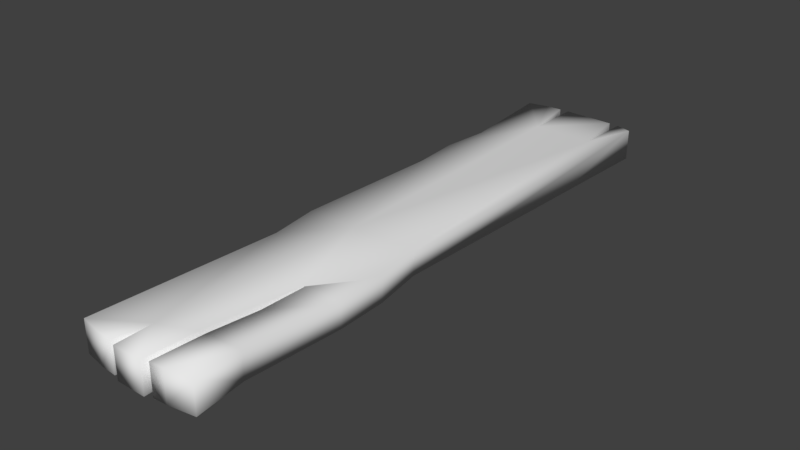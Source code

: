 # Source: Plank_2.blend  (saved by Blender 2.79.0; exported with 4.5.12 LTS)
import bpy
from mathutils import Matrix  # noqa: F401  (used for matrix-valued properties, if any)

bpy.ops.wm.read_factory_settings(use_empty=True)
scene = bpy.context.scene
scene.name = 'Scene'

# ---- collections
col_collection_1 = bpy.data.collections.new('Collection 1'); scene.collection.children.link(col_collection_1)

# ---- world
world_world = bpy.data.worlds.new('World'); scene.world = world_world
world_world.color = (0.05088, 0.05088, 0.05088)
world_world.use_sun_shadow = False
world_world.sun_shadow_jitter_overblur = 0.0
world_world.cycles.sampling_method = 'MANUAL'

# ---- meshes
me_cube_000 = bpy.data.meshes.new('Cube.000')
me_cube_000.from_pydata([(-0.2195, -0.05585, -1.052), (0.2041, -0.05732, 1.053), (-0.1458, -0.05615, -1.067), (-0.1453, 0.05708, -1.067), (-0.06866, 0.04886, -0.8865), (-0.081, -0.05059, 0.9437), (-0.2046, -0.04146, -0.7066), (-0.2392, -0.04045, 0.1748), (-0.2143, -0.04145, 0.3559), (-0.214, 0.04282, 0.3559), (-0.2388, 0.04191, 0.1748), (-0.2138, 0.04264, -0.3631), (-0.2246, 0.04317, -0.538), (-0.2043, 0.04353, -0.7067), (0.2212, -0.0436, 0.537), (0.2171, -0.0431, 0.356), (0.2174, 0.04117, 0.356), (0.2215, 0.04174, 0.5369), (-0.0548, -0.05651, -1.072), (-0.07068, 0.05699, 1.083), (-0.09814, -0.05615, 1.072), (0.05901, 0.05648, 1.071), (0.07715, -0.04298, 0.5369), (0.08275, -0.04302, 0.5369), (0.0808, 0.04403, 0.7066), (0.06134, 0.04873, 0.8849), (0.03912, -0.04876, 0.8881), (-0.2192, 0.0007668, -1.052), (0.2242, -0.0009378, -1.052), (0.1093, -0.0003297, 1.068), (-0.08081, 0.0003616, 0.9437), (-0.1553, 0.0006874, 1.068), (-0.1455, 0.0004664, -1.067), (0.168, -0.0007373, -1.066), (-0.08882, 0.0002442, -1.071), (0.07731, -0.0003739, 0.5369), (0.1883, -0.0009144, 0.175), (0.2172, -0.0009678, 0.356), (0.2213, -0.0009275, 0.537), (0.1904, -0.0007011, 0.8782), (-0.2141, 0.0006888, 0.3559), (-0.239, 0.0007273, 0.1748), (-0.214, 0.0009698, -0.363), (-0.2247, 0.001071, -0.538), (-0.2044, 0.001034, -0.7066), (-0.09792, 0.0004682, 1.072), (-0.07089, 0.0003676, 1.083), (0.05879, -0.0001346, 1.071), (-0.05458, 0.0001111, -1.072), (0.08063, -0.0003328, 0.7067), (0.06115, -0.0002026, 0.8849), (0.03931, -0.000117, 0.8881), (0.08382, 0.04067, 0.175), (-0.07288, 0.04127, 0.1749), (0.212, 0.05036, -0.6288), (0.2118, -0.0009298, -0.6288), (-0.06992, 0.0466, -0.5701), (0.1341, 0.04605, -0.6128), (-0.0747, 0.04363, 0.3558), (-0.2194, -0.02754, -1.052), (0.2241, -0.02925, -1.052), (0.2042, -0.02901, 1.053), (0.1092, -0.02864, 1.068), (0.07112, -0.02147, 0.356), (-0.1554, -0.02762, 1.068), (-0.1456, -0.02784, -1.067), (-0.06894, -0.0239, -0.8865), (0.1679, -0.02905, -1.065), (-0.08893, -0.02806, -1.071), (0.07723, -0.02168, 0.5369), (0.1882, -0.0215, 0.175), (0.2171, -0.02204, 0.356), (0.2212, -0.02226, 0.537), (0.1903, -0.02535, 0.8782), (-0.2142, -0.02038, 0.3559), (-0.2391, -0.01986, 0.1748), (-0.214, -0.01987, -0.363), (-0.2248, -0.01998, -0.538), (-0.2045, -0.02021, -0.7066), (-0.09803, -0.02784, 1.072), (0.05868, -0.02844, 1.071), (-0.05469, -0.0282, -1.072), (0.06105, -0.02467, 0.8849), (0.03921, -0.02444, 0.8881), (-0.2354, -0.02732, 1.053), (0.08054, -0.02251, 0.7067), (0.2117, -0.02658, -0.6288), (0.08071, 0.02185, 0.7066), (-0.2191, 0.02908, -1.052), (0.2045, 0.02761, 1.053), (0.1094, 0.02798, 1.068), (0.07128, 0.02066, 0.356), (-0.08071, 0.02584, 0.9437), (-0.1552, 0.029, 1.068), (-0.1454, 0.02878, -1.067), (-0.06876, 0.02461, -0.8865), (0.1509, 0.02369, -0.8776), (0.1681, 0.02757, -1.066), (0.1322, 0.02771, -1.069), (0.07739, 0.02093, 0.5369), (0.1883, 0.01967, 0.175), (0.2173, 0.0201, 0.356), (0.2214, 0.02041, 0.537), (0.1905, 0.02395, 0.8782), (-0.2141, 0.02176, 0.3559), (-0.2389, 0.02132, 0.1748), (-0.2139, 0.02181, -0.3631), (-0.2247, 0.02212, -0.538), (-0.2044, 0.02228, -0.7066), (-0.09781, 0.02878, 1.072), (-0.07079, 0.02868, 1.083), (0.06124, 0.02426, 0.8849), (0.0394, 0.0242, 0.8881), (0.2119, 0.02472, -0.6288), (-0.2352, 0.0293, 1.053), (-0.2351, 0.05761, 1.053), (0.1682, 0.05588, -1.066), (0.2244, 0.05568, -1.052), (0.224, -0.05756, -1.052), (0.1906, 0.0486, 0.8782), (0.2046, 0.05592, 1.053), (0.1091, -0.05695, 1.069), (-0.1551, 0.05731, 1.068), (0.1678, -0.05736, -1.065), (0.1506, -0.04882, -0.8776), (-0.06904, -0.04815, -0.8865), (-0.08903, -0.05637, -1.071), (-0.219, 0.05738, -1.052), (-0.0886, 0.05686, -1.071), (0.1323, 0.05602, -1.069), (0.151, 0.04786, -0.8777), (-0.2355, -0.05563, 1.053), (-0.1556, -0.05593, 1.068), (-0.07111, -0.05625, 1.083), (0.05857, -0.05675, 1.071), (0.1096, 0.05629, 1.068), (-0.08061, 0.05131, 0.9437), (-0.0977, 0.05709, 1.072), (0.07104, -0.04254, 0.356), (-0.0809, -0.02511, 0.9437), (0.1507, -0.02465, -0.8776), (-0.2249, -0.04103, -0.538), (-0.2141, -0.0407, -0.363), (0.1902, -0.05001, 0.8782), (0.1881, -0.04209, 0.175), (0.2116, -0.05222, -0.6288), (0.1884, 0.04026, 0.175), (0.132, -0.02891, -1.069), (0.1319, -0.05722, -1.069), (-0.05436, 0.05673, -1.072), (0.03641, 0.05657, 1.083), (-0.071, -0.02794, 1.083), (0.03597, -0.05666, 1.083), (0.03608, -0.02835, 1.083), (0.06096, -0.04913, 0.8849), (0.08046, -0.04469, 0.7067), (0.08308, 0.04223, 0.5369), (0.03949, 0.04852, 0.8881), (0.07747, 0.04223, 0.5369), (0.07136, 0.04173, 0.356), (-0.2353, 0.0009899, 1.053), (0.2243, 0.02737, -1.052), (0.2044, -0.0006995, 1.053), (0.0712, -0.0004069, 0.356), (-0.06885, 0.0003539, -0.8865), (0.1508, -0.0004823, -0.8776), (0.1321, -0.0006024, -1.069), (-0.08871, 0.02855, -1.071), (0.0363, 0.02827, 1.083), (0.03619, -4.391e-05, 1.083), (0.0589, 0.02817, 1.071), (-0.05447, 0.02842, -1.072)], [], [(81, 147, 148, 18), (84, 74, 8, 131), (75, 76, 142, 7), (108, 13, 127, 88), (168, 150, 19, 110), (157, 158, 159, 58, 136, 19, 150), (87, 24, 156, 159, 91), (83, 26, 22, 69), (97, 116, 117, 161), (103, 119, 120, 89), (93, 122, 115, 114), (112, 157, 150, 168), (89, 120, 135, 90), (170, 21, 25, 111), (109, 137, 122, 93), (88, 127, 3, 94), (167, 128, 4, 95), (98, 129, 130, 96), (111, 25, 24, 87), (72, 73, 143, 14), (86, 70, 144, 145), (100, 146, 16, 101), (101, 16, 17, 102), (104, 9, 10, 105), (106, 11, 12, 107), (107, 12, 13, 108), (92, 136, 137, 109), (110, 19, 136, 92), (91, 159, 158, 99), (90, 135, 21, 170), (96, 130, 116, 97), (22, 26, 152, 133, 5, 20, 132, 131, 8, 7, 142, 141, 6, 0, 2, 126, 125, 18, 148, 124, 123, 118, 145, 144, 15, 14, 143, 1, 121, 134, 154, 155, 23, 138), (94, 3, 128, 167), (95, 4, 149, 171), (66, 164, 48, 81), (65, 32, 34, 68), (140, 165, 33, 67), (62, 29, 47, 80), (63, 163, 35, 69), (151, 46, 30, 139), (139, 30, 45, 79), (77, 43, 44, 78), (76, 42, 43, 77), (74, 40, 41, 75), (71, 37, 38, 72), (70, 36, 37, 71), (113, 100, 36, 55), (102, 103, 39, 38), (82, 50, 49, 85), (147, 166, 165, 140), (68, 34, 164, 66), (59, 27, 32, 65), (79, 45, 31, 64), (80, 47, 50, 82), (61, 162, 29, 62), (83, 51, 169, 153), (64, 31, 160, 84), (73, 39, 162, 61), (67, 33, 28, 60), (112, 51, 35, 99), (85, 49, 163, 63), (153, 169, 46, 151), (78, 44, 27, 59), (105, 106, 42, 41), (114, 104, 40, 160), (171, 98, 166, 48), (161, 113, 55, 28), (10, 53, 56, 12, 11), (52, 159, 16, 146), (130, 57, 54, 117, 116), (136, 58, 9, 115, 122, 137), (4, 56, 57, 130, 129, 149), (60, 86, 145, 118), (12, 56, 4, 128, 3, 127, 13), (57, 56, 53, 52), (54, 57, 52, 146), (58, 159, 52, 53), (9, 58, 53, 10), (16, 159, 156, 24, 25, 21, 135, 120, 119, 17), (28, 55, 86, 60), (6, 78, 59, 0), (152, 153, 151, 133), (155, 85, 63, 138, 23), (123, 67, 60, 118), (143, 73, 61, 1), (132, 64, 84, 131), (26, 83, 153, 152), (1, 61, 62, 121), (134, 80, 82, 154), (20, 79, 64, 132), (0, 59, 65, 2), (126, 68, 66, 125), (148, 147, 140, 124), (154, 82, 85, 155), (144, 70, 71, 15), (15, 71, 72, 14), (8, 74, 75, 7), (142, 76, 77, 141), (141, 77, 78, 6), (5, 139, 79, 20), (133, 151, 139, 5), (138, 63, 69, 22), (121, 62, 80, 134), (124, 140, 67, 123), (2, 65, 68, 126), (125, 66, 81, 18), (55, 36, 70, 86), (38, 39, 73, 72), (51, 83, 69, 35), (41, 42, 76, 75), (160, 40, 74, 84), (48, 166, 147, 81), (117, 54, 113, 161), (149, 129, 98, 171), (115, 9, 104, 114), (10, 11, 106, 105), (157, 112, 99, 158), (17, 119, 103, 102), (54, 146, 100, 113), (164, 95, 171, 48), (32, 94, 167, 34), (165, 96, 97, 33), (29, 90, 170, 47), (163, 91, 99, 35), (46, 110, 92, 30), (30, 92, 109, 45), (43, 107, 108, 44), (42, 106, 107, 43), (40, 104, 105, 41), (37, 101, 102, 38), (36, 100, 101, 37), (50, 111, 87, 49), (166, 98, 96, 165), (34, 167, 95, 164), (27, 88, 94, 32), (45, 109, 93, 31), (47, 170, 111, 50), (162, 89, 90, 29), (51, 112, 168, 169), (31, 93, 114, 160), (39, 103, 89, 162), (33, 97, 161, 28), (49, 87, 91, 163), (169, 168, 110, 46), (44, 108, 88, 27)])
me_cube_000.polygons.foreach_set('use_smooth', [True] * 145)
_uv = me_cube_000.uv_layers.new(name='UVMap')
_uv.uv.foreach_set('vector', [0.7907, 0.5133, 0.7907, 0.5999, 0.7717, 0.5999, 0.7717, 0.5133, 0.6766, 0.9766, 0.6719, 0.6532, 0.686, 0.6532, 0.6956, 0.9766, 0.6716, 0.5693, 0.6715, 0.3196, 0.6855, 0.3196, 0.6854, 0.5693, 0.6431, 0.1601, 0.6288, 0.1601, 0.6195, 0.0, 0.6386, 3.368e-06, 0.9239, 0.197, 0.9239, 0.1839, 0.9959, 0.1839, 0.9959, 0.197, 0.1879, 0.09054, 0.213, 0.2535, 0.2087, 0.3375, 0.1105, 0.3374, 0.1073, 0.06464, 0.1142, 0.00012, 0.1861, 0.0, 0.871, 0.1626, 0.856, 0.1626, 0.8572, 0.08388, 0.8575, 5.73e-07, 0.8717, 4.21e-07, 0.7934, 0.2468, 0.7771, 0.2468, 0.7811, 0.08397, 0.7955, 0.08397, 0.9239, 0.3535, 0.9239, 0.3404, 0.9616, 0.3404, 0.9616, 0.3535, 0.7171, 0.08108, 0.7006, 0.08109, 0.6956, 1.183e-05, 0.7147, 8.934e-06, 0.9429, 0.03716, 0.9239, 0.03716, 0.9239, 1.169e-08, 0.9429, 0.0, 0.8261, 0.2468, 0.8425, 0.2468, 0.8478, 0.3373, 0.8288, 0.3373, 0.8288, 0.5999, 0.8478, 0.5999, 0.8478, 0.6439, 0.8288, 0.6439, 0.8668, 0.3319, 0.8478, 0.3319, 0.853, 0.2454, 0.8694, 0.2454, 0.9429, 0.06381, 0.9239, 0.06381, 0.9239, 0.03716, 0.9429, 0.03716, 0.9429, 0.1244, 0.9239, 0.1244, 0.9239, 0.09014, 0.9429, 0.09014, 0.8668, 0.426, 0.8478, 0.426, 0.8532, 0.3404, 0.8695, 0.3404, 0.7907, 0.426, 0.7717, 0.426, 0.7772, 0.3373, 0.7934, 0.3373, 0.8694, 0.2454, 0.853, 0.2454, 0.856, 0.1626, 0.871, 0.1626, 0.7481, 0.2393, 0.7503, 0.08108, 0.7668, 0.08108, 0.7624, 0.2393, 0.751, 0.7802, 0.7477, 0.4074, 0.7615, 0.4074, 0.7682, 0.7802, 0.72, 0.4074, 0.7061, 0.4074, 0.7055, 0.3233, 0.7196, 0.3233, 0.7196, 0.3233, 0.7055, 0.3233, 0.7051, 0.2393, 0.7194, 0.2393, 0.6435, 0.6532, 0.6294, 0.6531, 0.6301, 0.5693, 0.6439, 0.5693, 0.6435, 0.3196, 0.6295, 0.3196, 0.6291, 0.2385, 0.6433, 0.2385, 0.6433, 0.2385, 0.6291, 0.2385, 0.6288, 0.1601, 0.6431, 0.1601, 0.9448, 0.1839, 0.9277, 0.1839, 0.9239, 0.1244, 0.9429, 0.1244, 0.8668, 0.5999, 0.8478, 0.5999, 0.8516, 0.5354, 0.8687, 0.5354, 0.8239, 0.0, 0.8381, 1.169e-08, 0.8384, 0.08397, 0.8241, 0.08397, 0.8288, 0.6439, 0.8478, 0.6439, 0.8478, 0.6674, 0.8288, 0.6674, 0.7934, 0.5133, 0.7772, 0.5133, 0.7717, 0.426, 0.7907, 0.426, 0.5228, 0.7465, 0.4977, 0.9095, 0.4959, 1.0, 0.4239, 0.9999, 0.4171, 0.9354, 0.4057, 0.9949, 0.3671, 0.9933, 0.3134, 0.9861, 0.3267, 0.6627, 0.3098, 0.5787, 0.3259, 0.3292, 0.3185, 0.248, 0.3319, 0.1697, 0.3216, 0.009514, 0.3711, 0.002299, 0.4092, 0.0005777, 0.4228, 0.08616, 0.4322, 0.0, 0.5577, 0.001444, 0.5704, 0.09009, 0.5818, 0.00291, 0.6195, 0.009196, 0.6117, 0.2055, 0.5969, 0.5785, 0.6166, 0.6624, 0.6195, 0.7464, 0.5992, 0.9047, 0.6088, 0.9858, 0.545, 0.9931, 0.511, 0.9944, 0.5124, 0.9079, 0.5252, 0.8252, 0.5265, 0.7465, 0.5184, 0.6625, 0.9429, 0.09014, 0.9239, 0.09014, 0.9239, 0.06382, 0.9429, 0.06382, 0.9022, 0.4271, 0.9185, 0.4271, 0.9239, 0.5133, 0.9049, 0.5133, 0.8696, 0.4271, 0.8859, 0.4271, 0.8859, 0.5133, 0.8668, 0.5133, 0.981, 0.09014, 0.962, 0.09014, 0.962, 0.06382, 0.981, 0.06382, 0.8259, 0.5133, 0.8097, 0.5133, 0.8098, 0.426, 0.8288, 0.426, 0.7907, 0.6439, 0.8098, 0.6439, 0.8098, 0.6674, 0.7907, 0.6674, 0.7956, 1.169e-08, 0.8098, 2.339e-08, 0.8098, 0.08397, 0.7955, 0.08397, 0.9049, 0.5999, 0.8859, 0.5999, 0.8859, 0.5354, 0.903, 0.5354, 0.9791, 0.1839, 0.9619, 0.1839, 0.9619, 0.1244, 0.981, 0.1244, 0.6716, 0.2385, 0.6574, 0.2385, 0.6574, 0.1601, 0.6717, 0.1601, 0.6715, 0.3196, 0.6575, 0.3196, 0.6574, 0.2385, 0.6716, 0.2385, 0.6719, 0.6532, 0.6577, 0.6532, 0.6577, 0.5693, 0.6716, 0.5693, 0.7479, 0.3233, 0.7338, 0.3233, 0.7338, 0.2393, 0.7481, 0.2393, 0.7477, 0.4074, 0.7338, 0.4074, 0.7338, 0.3233, 0.7479, 0.3233, 0.7165, 0.7802, 0.72, 0.4074, 0.7338, 0.4074, 0.7337, 0.7802, 0.7194, 0.2393, 0.7171, 0.08108, 0.7337, 0.08108, 0.7338, 0.2393, 0.9023, 0.2454, 0.8859, 0.2454, 0.8859, 0.1626, 0.9008, 0.1626, 0.8288, 0.426, 0.8098, 0.426, 0.8097, 0.3373, 0.8259, 0.3373, 0.9049, 0.426, 0.8859, 0.426, 0.8858, 0.3404, 0.9021, 0.3404, 0.981, 0.1244, 0.9619, 0.1244, 0.962, 0.09014, 0.981, 0.09014, 0.981, 0.06381, 0.9619, 0.06381, 0.962, 0.03716, 0.981, 0.03716, 0.9049, 0.3319, 0.8859, 0.3319, 0.8859, 0.2454, 0.9023, 0.2454, 0.7907, 0.5999, 0.8098, 0.5999, 0.8098, 0.6439, 0.7907, 0.6439, 0.7934, 0.2468, 0.8098, 0.2468, 0.8098, 0.3373, 0.7907, 0.3373, 0.981, 0.03716, 0.962, 0.03716, 0.962, 1.169e-08, 0.981, 1.169e-08, 0.7503, 0.08108, 0.7337, 0.08108, 0.7337, 5.941e-06, 0.7527, 2.947e-06, 0.9239, 0.3798, 0.9239, 0.3666, 0.9616, 0.3666, 0.9616, 0.3798, 0.8261, 0.2468, 0.8098, 0.2468, 0.8098, 0.08397, 0.8241, 0.08397, 0.9008, 0.1626, 0.8859, 0.1626, 0.8859, 2.924e-07, 0.9, 1.286e-07, 0.9239, 0.2233, 0.9239, 0.2101, 0.9959, 0.2101, 0.9959, 0.2233, 0.6717, 0.1601, 0.6574, 0.1601, 0.6576, 6.736e-06, 0.6766, 1.006e-05, 0.6439, 0.5693, 0.6435, 0.3196, 0.6575, 0.3196, 0.6577, 0.5693, 0.6386, 0.9766, 0.6435, 0.6532, 0.6577, 0.6532, 0.6576, 0.9766, 0.8288, 0.5133, 0.8288, 0.5999, 0.8098, 0.5999, 0.8098, 0.5133, 0.7147, 0.9765, 0.7165, 0.7802, 0.7337, 0.7802, 0.7337, 0.9764, 0.0, 0.4213, 0.1115, 0.4214, 0.1126, 0.767, 0.008692, 0.752, 0.01615, 0.6708, 0.2168, 0.4215, 0.2087, 0.3375, 0.3068, 0.3376, 0.2871, 0.4215, 0.2606, 0.9099, 0.2496, 0.787, 0.3019, 0.7945, 0.3098, 0.9908, 0.272, 0.9971, 0.1073, 0.06464, 0.1105, 0.3374, 0.01693, 0.3373, 0.003679, 0.01392, 0.05742, 0.006722, 0.096, 0.005054, 0.113, 0.9138, 0.1126, 0.767, 0.2496, 0.787, 0.2606, 0.9099, 0.2479, 0.9986, 0.1224, 1.0, 0.7527, 0.9764, 0.751, 0.7802, 0.7682, 0.7802, 0.7717, 0.9764, 0.008692, 0.752, 0.1126, 0.767, 0.113, 0.9138, 0.09943, 0.9994, 0.06132, 0.9977, 0.01182, 0.9905, 0.02212, 0.8303, 0.2496, 0.787, 0.1126, 0.767, 0.1115, 0.4214, 0.2168, 0.4215, 0.3019, 0.7945, 0.2496, 0.787, 0.2168, 0.4215, 0.2871, 0.4215, 0.1105, 0.3374, 0.2087, 0.3375, 0.2168, 0.4215, 0.1115, 0.4214, 0.01693, 0.3373, 0.1105, 0.3374, 0.1115, 0.4214, 0.0, 0.4213, 0.3068, 0.3376, 0.2087, 0.3375, 0.2168, 0.2535, 0.2155, 0.1748, 0.2026, 0.09206, 0.2013, 0.005637, 0.2353, 0.006915, 0.2991, 0.01424, 0.2895, 0.09526, 0.3098, 0.2536, 0.7337, 0.9764, 0.7337, 0.7802, 0.751, 0.7802, 0.7527, 0.9764, 0.6859, 0.1601, 0.6717, 0.1601, 0.6766, 1.006e-05, 0.6956, 1.347e-05, 0.9239, 0.2364, 0.9239, 0.2233, 0.9959, 0.2233, 0.9959, 0.2364, 0.9157, 0.1626, 0.9008, 0.1626, 0.9, 1.286e-07, 0.9142, 0.0, 0.9145, 0.08387, 0.9239, 0.3929, 0.9239, 0.3798, 0.9616, 0.3798, 0.9616, 0.3929, 0.7668, 0.08108, 0.7503, 0.08108, 0.7527, 2.947e-06, 0.7717, 0.0, 1.0, 0.03716, 0.981, 0.03716, 0.981, 1.169e-08, 1.0, 1.169e-08, 0.7771, 0.2468, 0.7934, 0.2468, 0.7907, 0.3373, 0.7717, 0.3373, 0.7717, 0.5999, 0.7907, 0.5999, 0.7907, 0.6439, 0.7717, 0.6439, 0.9239, 0.3319, 0.9049, 0.3319, 0.9023, 0.2454, 0.9187, 0.2454, 1.0, 0.06381, 0.981, 0.06381, 0.981, 0.03716, 1.0, 0.03716, 1.0, 0.1244, 0.981, 0.1244, 0.981, 0.09014, 1.0, 0.09014, 0.9239, 0.426, 0.9049, 0.426, 0.9021, 0.3404, 0.9184, 0.3404, 0.8478, 0.426, 0.8288, 0.426, 0.8259, 0.3373, 0.8422, 0.3373, 0.9187, 0.2454, 0.9023, 0.2454, 0.9008, 0.1626, 0.9157, 0.1626, 0.7615, 0.4074, 0.7477, 0.4074, 0.7479, 0.3233, 0.7621, 0.3233, 0.7621, 0.3233, 0.7479, 0.3233, 0.7481, 0.2393, 0.7624, 0.2393, 0.686, 0.6532, 0.6719, 0.6532, 0.6716, 0.5693, 0.6854, 0.5693, 0.6855, 0.3196, 0.6715, 0.3196, 0.6716, 0.2385, 0.6857, 0.2385, 0.6857, 0.2385, 0.6716, 0.2385, 0.6717, 0.1601, 0.6859, 0.1601, 0.9962, 0.1839, 0.9791, 0.1839, 0.981, 0.1244, 1.0, 0.1244, 0.9239, 0.5999, 0.9049, 0.5999, 0.903, 0.5354, 0.9201, 0.5354, 0.7815, 1.169e-08, 0.7956, 1.169e-08, 0.7955, 0.08397, 0.7811, 0.08397, 0.7717, 0.6439, 0.7907, 0.6439, 0.7907, 0.6674, 0.7717, 0.6674, 0.8422, 0.5133, 0.8259, 0.5133, 0.8288, 0.426, 0.8478, 0.426, 1.0, 0.09014, 0.981, 0.09014, 0.981, 0.06382, 1.0, 0.06381, 0.8534, 0.4271, 0.8696, 0.4271, 0.8668, 0.5133, 0.8478, 0.5133, 0.7337, 0.7802, 0.7338, 0.4074, 0.7477, 0.4074, 0.751, 0.7802, 0.7338, 0.2393, 0.7337, 0.08108, 0.7503, 0.08108, 0.7481, 0.2393, 0.8098, 0.2468, 0.7934, 0.2468, 0.7955, 0.08397, 0.8098, 0.08397, 0.6577, 0.5693, 0.6575, 0.3196, 0.6715, 0.3196, 0.6716, 0.5693, 0.6576, 0.9766, 0.6577, 0.6532, 0.6719, 0.6532, 0.6766, 0.9766, 0.8098, 0.5133, 0.8098, 0.5999, 0.7907, 0.5999, 0.7907, 0.5133, 0.6956, 0.9765, 0.6993, 0.7802, 0.7165, 0.7802, 0.7147, 0.9765, 0.8478, 0.5133, 0.8478, 0.5999, 0.8288, 0.5999, 0.8288, 0.5133, 0.6195, 0.9766, 0.6294, 0.6531, 0.6435, 0.6532, 0.6386, 0.9766, 0.6301, 0.5693, 0.6295, 0.3196, 0.6435, 0.3196, 0.6439, 0.5693, 0.8425, 0.2468, 0.8261, 0.2468, 0.8241, 0.08397, 0.8384, 0.08397, 0.7051, 0.2393, 0.7006, 0.08109, 0.7171, 0.08108, 0.7194, 0.2393, 0.6993, 0.7802, 0.7061, 0.4074, 0.72, 0.4074, 0.7165, 0.7802, 0.8859, 0.4271, 0.9022, 0.4271, 0.9049, 0.5133, 0.8859, 0.5133, 0.962, 0.09014, 0.9429, 0.09014, 0.9429, 0.06382, 0.962, 0.06382, 0.8097, 0.5133, 0.7934, 0.5133, 0.7907, 0.426, 0.8098, 0.426, 0.8098, 0.6439, 0.8288, 0.6439, 0.8288, 0.6674, 0.8098, 0.6674, 0.8098, 2.339e-08, 0.8239, 0.0, 0.8241, 0.08397, 0.8098, 0.08397, 0.8859, 0.5999, 0.8668, 0.5999, 0.8687, 0.5354, 0.8859, 0.5354, 0.9619, 0.1839, 0.9448, 0.1839, 0.9429, 0.1244, 0.9619, 0.1244, 0.6574, 0.2385, 0.6433, 0.2385, 0.6431, 0.1601, 0.6574, 0.1601, 0.6575, 0.3196, 0.6435, 0.3196, 0.6433, 0.2385, 0.6574, 0.2385, 0.6577, 0.6532, 0.6435, 0.6532, 0.6439, 0.5693, 0.6577, 0.5693, 0.7338, 0.3233, 0.7196, 0.3233, 0.7194, 0.2393, 0.7338, 0.2393, 0.7338, 0.4074, 0.72, 0.4074, 0.7196, 0.3233, 0.7338, 0.3233, 0.8859, 0.2454, 0.8694, 0.2454, 0.871, 0.1626, 0.8859, 0.1626, 0.8098, 0.426, 0.7907, 0.426, 0.7934, 0.3373, 0.8097, 0.3373, 0.8859, 0.426, 0.8668, 0.426, 0.8695, 0.3404, 0.8858, 0.3404, 0.9619, 0.1244, 0.9429, 0.1244, 0.9429, 0.09014, 0.962, 0.09014, 0.9619, 0.06381, 0.9429, 0.06381, 0.9429, 0.03716, 0.962, 0.03716, 0.8859, 0.3319, 0.8668, 0.3319, 0.8694, 0.2454, 0.8859, 0.2454, 0.8098, 0.5999, 0.8288, 0.5999, 0.8288, 0.6439, 0.8098, 0.6439, 0.8098, 0.2468, 0.8261, 0.2468, 0.8288, 0.3373, 0.8098, 0.3373, 0.962, 0.03716, 0.9429, 0.03716, 0.9429, 0.0, 0.962, 1.169e-08, 0.7337, 0.08108, 0.7171, 0.08108, 0.7147, 8.934e-06, 0.7337, 5.941e-06, 0.9239, 0.3666, 0.9239, 0.3535, 0.9616, 0.3535, 0.9616, 0.3666, 0.8859, 0.1626, 0.871, 0.1626, 0.8717, 4.21e-07, 0.8859, 2.924e-07, 0.9239, 0.2101, 0.9239, 0.197, 0.9959, 0.197, 0.9959, 0.2101, 0.6574, 0.1601, 0.6431, 0.1601, 0.6386, 3.368e-06, 0.6576, 6.736e-06])
_uv.active_render = True
_uv = me_cube_000.uv_layers.new(name='UVMap.001')
_uv.uv.foreach_set('vector', [0.0, 0.0, 0.0, 0.0, 0.0, 0.0, 0.0, 0.0, 0.0, 0.0, 0.0, 0.0, 0.0, 0.0, 0.0, 0.0, 0.0, 0.0, 0.0, 0.0, 0.0, 0.0, 0.0, 0.0, 0.0, 0.0, 0.0, 0.0, 0.0, 0.0, 0.0, 0.0, 0.0, 0.0, 0.0, 0.0, 0.0, 0.0, 0.0, 0.0, 0.0, 0.0, 0.0, 0.0, 0.0, 0.0, 0.0, 0.0, 0.0, 0.0, 0.0, 0.0, 0.0, 0.0, 0.0, 0.0, 0.0, 0.0, 0.0, 0.0, 0.0, 0.0, 0.0, 0.0, 0.0, 0.0, 0.0, 0.0, 0.0, 0.0, 0.0, 0.0, 0.0, 0.0, 0.0, 0.0, 0.0, 0.0, 0.0, 0.0, 0.0, 0.0, 0.0, 0.0, 0.0, 0.0, 0.0, 0.0, 0.0, 0.0, 0.0, 0.0, 0.0, 0.0, 0.0, 0.0, 0.0, 0.0, 0.0, 0.0, 0.0, 0.0, 0.0, 0.0, 0.0, 0.0, 0.0, 0.0, 0.0, 0.0, 0.0, 0.0, 0.0, 0.0, 0.0, 0.0, 0.0, 0.0, 0.0, 0.0, 0.0, 0.0, 0.0, 0.0, 0.0, 0.0, 0.0, 0.0, 0.0, 0.0, 0.0, 0.0, 0.0, 0.0, 0.0, 0.0, 0.0, 0.0, 0.0, 0.0, 0.0, 0.0, 0.0, 0.0, 0.0, 0.0, 0.0, 0.0, 0.0, 0.0, 0.0, 0.0, 0.0, 0.0, 0.0, 0.0, 0.0, 0.0, 0.0, 0.0, 0.0, 0.0, 0.0, 0.0, 0.0, 0.0, 0.0, 0.0, 0.0, 0.0, 0.0, 0.0, 0.0, 0.0, 0.0, 0.0, 0.0, 0.0, 0.0, 0.0, 0.0, 0.0, 0.0, 0.0, 0.0, 0.0, 0.0, 0.0, 0.0, 0.0, 0.0, 0.0, 0.0, 0.0, 0.0, 0.0, 0.0, 0.0, 0.0, 0.0, 0.0, 0.0, 0.0, 0.0, 0.0, 0.0, 0.0, 0.0, 0.0, 0.0, 0.0, 0.0, 0.0, 0.0, 0.0, 0.0, 0.0, 0.0, 0.0, 0.0, 0.0, 0.0, 0.0, 0.0, 0.0, 0.0, 0.0, 0.0, 0.0, 0.0, 0.0, 0.0, 0.0, 0.0, 0.0, 0.0, 0.0, 0.0, 0.0, 0.0, 0.0, 0.0, 0.0, 0.0, 0.0, 0.0, 0.0, 0.0, 0.0, 0.0, 0.0, 0.0, 0.0, 0.0, 0.0, 0.0, 0.0, 0.0, 0.0, 0.0, 0.0, 0.0, 0.0, 0.0, 0.0, 0.0, 0.0, 0.0, 0.0, 0.0, 0.0, 0.0, 0.0, 0.0, 0.0, 0.0, 0.0, 0.0, 0.0, 0.0, 0.0, 0.0, 0.0, 0.0, 0.0, 0.0, 0.0, 0.0, 0.0, 0.0, 0.0, 0.0, 0.0, 0.0, 0.0, 0.0, 0.0, 0.0, 0.0, 0.0, 0.0, 0.0, 0.0, 0.0, 0.0, 0.0, 0.0, 0.0, 0.0, 0.0, 0.0, 0.0, 0.0, 0.0, 0.0, 0.0, 0.0, 0.0, 0.0, 0.0, 0.0, 0.0, 0.0, 0.0, 0.0, 0.0, 0.0, 0.0, 0.0, 0.0, 0.0, 0.0, 0.0, 0.0, 0.0, 0.0, 0.0, 0.0, 0.0, 0.0, 0.0, 0.0, 0.0, 0.0, 0.0, 0.0, 0.0, 0.0, 0.0, 0.0, 0.0, 0.0, 0.0, 0.0, 0.0, 0.0, 0.0, 0.0, 0.0, 0.0, 0.0, 0.0, 0.0, 0.0, 0.0, 0.0, 0.0, 0.0, 0.0, 0.0, 0.0, 0.0, 0.0, 0.0, 0.0, 0.0, 0.0, 0.0, 0.0, 0.0, 0.0, 0.0, 0.0, 0.0, 0.0, 0.0, 0.0, 0.0, 0.0, 0.0, 0.0, 0.0, 0.0, 0.0, 0.0, 0.0, 0.0, 0.0, 0.0, 0.0, 0.0, 0.0, 0.0, 0.0, 0.0, 0.0, 0.0, 0.0, 0.0, 0.0, 0.0, 0.0, 0.0, 0.0, 0.0, 0.0, 0.0, 0.0, 0.0, 0.0, 0.0, 0.0, 0.0, 0.0, 0.0, 0.0, 0.0, 0.0, 0.0, 0.0, 0.0, 0.0, 0.0, 0.0, 0.0, 0.0, 0.0, 0.0, 0.0, 0.0, 0.0, 0.0, 0.0, 0.0, 0.0, 0.0, 0.0, 0.0, 0.0, 0.0, 0.0, 0.0, 0.0, 0.0, 0.0, 0.0, 0.0, 0.0, 0.0, 0.0, 0.0, 0.0, 0.0, 0.0, 0.0, 0.0, 0.0, 0.0, 0.0, 0.0, 0.0, 0.0, 0.0, 0.0, 0.0, 0.0, 0.0, 0.0, 0.0, 0.0, 0.0, 0.0, 0.0, 0.0, 0.0, 0.0, 0.0, 0.0, 0.0, 0.0, 0.0, 0.0, 0.0, 0.0, 0.0, 0.0, 0.0, 0.0, 0.0, 0.0, 0.0, 0.0, 0.0, 0.0, 0.0, 0.0, 0.0, 0.0, 0.0, 0.0, 0.0, 0.0, 0.0, 0.0, 0.0, 0.0, 0.0, 0.0, 0.0, 0.0, 0.0, 0.0, 0.0, 0.0, 0.0, 0.0, 0.0, 0.0, 0.0, 0.0, 0.0, 0.0, 0.0, 0.0, 0.0, 0.0, 0.0, 0.0, 0.0, 0.0, 0.0, 0.0, 0.0, 0.0, 0.0, 0.0, 0.0, 0.0, 0.0, 0.0, 0.0, 0.0, 0.0, 0.0, 0.0, 0.0, 0.0, 0.0, 0.0, 0.0, 0.0, 0.0, 0.0, 0.0, 0.0, 0.0, 0.0, 0.0, 0.0, 0.0, 0.0, 0.0, 0.0, 0.0, 0.0, 0.0, 0.0, 0.0, 0.0, 0.0, 0.0, 0.0, 0.0, 0.0, 0.0, 0.0, 0.0, 0.0, 0.0, 0.0, 0.0, 0.0, 0.0, 0.0, 0.0, 0.0, 0.0, 0.0, 0.0, 0.0, 0.0, 0.0, 0.0, 0.0, 0.0, 0.0, 0.0, 0.0, 0.0, 0.0, 0.0, 0.0, 0.0, 0.0, 0.0, 0.0, 0.0, 0.0, 0.0, 0.0, 0.0, 0.0, 0.0, 0.0, 0.0, 0.0, 0.0, 0.0, 0.0, 0.0, 0.0, 0.0, 0.0, 0.0, 0.0, 0.0, 0.0, 0.0, 0.0, 0.0, 0.0, 0.0, 0.0, 0.0, 0.0, 0.0, 0.0, 0.0, 0.0, 0.0, 0.0, 0.0, 0.0, 0.0, 0.0, 0.0, 0.0, 0.0, 0.0, 0.0, 0.0, 0.0, 0.0, 0.0, 0.0, 0.0, 0.0, 0.0, 0.0, 0.0, 0.0, 0.0, 0.0, 0.0, 0.0, 0.0, 0.0, 0.0, 0.0, 0.0, 0.0, 0.0, 0.0, 0.0, 0.0, 0.0, 0.0, 0.0, 0.0, 0.0, 0.0, 0.0, 0.0, 0.0, 0.0, 0.0, 0.0, 0.0, 0.0, 0.0, 0.0, 0.0, 0.0, 0.0, 0.0, 0.0, 0.0, 0.0, 0.0, 0.0, 0.0, 0.0, 0.0, 0.0, 0.0, 0.0, 0.0, 0.0, 0.0, 0.0, 0.0, 0.0, 0.0, 0.0, 0.0, 0.0, 0.0, 0.0, 0.0, 0.0, 0.0, 0.0, 0.0, 0.0, 0.0, 0.0, 0.0, 0.0, 0.0, 0.0, 0.0, 0.0, 0.0, 0.0, 0.0, 0.0, 0.0, 0.0, 0.0, 0.0, 0.0, 0.0, 0.0, 0.0, 0.0, 0.0, 0.0, 0.0, 0.0, 0.0, 0.0, 0.0, 0.0, 0.0, 0.0, 0.0, 0.0, 0.0, 0.0, 0.0, 0.0, 0.0, 0.0, 0.0, 0.0, 0.0, 0.0, 0.0, 0.0, 0.0, 0.0, 0.0, 0.0, 0.0, 0.0, 0.0, 0.0, 0.0, 0.0, 0.0, 0.0, 0.0, 0.0, 0.0, 0.0, 0.0, 0.0, 0.0, 0.0, 0.0, 0.0, 0.0, 0.0, 0.0, 0.0, 0.0, 0.0, 0.0, 0.0, 0.0, 0.0, 0.0, 0.0, 0.0, 0.0, 0.0, 0.0, 0.0, 0.0, 0.0, 0.0, 0.0, 0.0, 0.0, 0.0, 0.0, 0.0, 0.0, 0.0, 0.0, 0.0, 0.0, 0.0, 0.0, 0.0, 0.0, 0.0, 0.0, 0.0, 0.0, 0.0, 0.0, 0.0, 0.0, 0.0, 0.0, 0.0, 0.0, 0.0, 0.0, 0.0, 0.0, 0.0, 0.0, 0.0, 0.0, 0.0, 0.0, 0.0, 0.0, 0.0, 0.0, 0.0, 0.0, 0.0, 0.0, 0.0, 0.0, 0.0, 0.0, 0.0, 0.0, 0.0, 0.0, 0.0, 0.0, 0.0, 0.0, 0.0, 0.0, 0.0, 0.0, 0.0, 0.0, 0.0, 0.0, 0.0, 0.0, 0.0, 0.0, 0.0, 0.0, 0.0, 0.0, 0.0, 0.0, 0.0, 0.0, 0.0, 0.0, 0.0, 0.0, 0.0, 0.0, 0.0, 0.0, 0.0, 0.0, 0.0, 0.0, 0.0, 0.0, 0.0, 0.0, 0.0, 0.0, 0.0, 0.0, 0.0, 0.0, 0.0, 0.0, 0.0, 0.0, 0.0, 0.0, 0.0, 0.0, 0.0, 0.0, 0.0, 0.0, 0.0, 0.0, 0.0, 0.0, 0.0, 0.0, 0.0, 0.0, 0.0, 0.0, 0.0, 0.0, 0.0, 0.0, 0.0, 0.0, 0.0, 0.0, 0.0, 0.0, 0.0, 0.0, 0.0, 0.0, 0.0, 0.0, 0.0, 0.0, 0.0, 0.0, 0.0, 0.0, 0.0, 0.0, 0.0, 0.0, 0.0, 0.0, 0.0, 0.0, 0.0, 0.0, 0.0, 0.0, 0.0, 0.0, 0.0, 0.0, 0.0, 0.0, 0.0, 0.0, 0.0, 0.0, 0.0, 0.0, 0.0, 0.0, 0.0, 0.0, 0.0, 0.0, 0.0, 0.0, 0.0, 0.0, 0.0, 0.0, 0.0, 0.0, 0.0, 0.0, 0.0, 0.0, 0.0, 0.0, 0.0, 0.0, 0.0, 0.0, 0.0, 0.0, 0.0, 0.0, 0.0, 0.0, 0.0, 0.0, 0.0, 0.0, 0.0, 0.0, 0.0, 0.0, 0.0, 0.0, 0.0, 0.0, 0.0, 0.0, 0.0, 0.0, 0.0, 0.0, 0.0, 0.0, 0.0, 0.0, 0.0, 0.0, 0.0, 0.0, 0.0, 0.0, 0.0, 0.0, 0.0, 0.0, 0.0, 0.0, 0.0, 0.0, 0.0, 0.0, 0.0, 0.0, 0.0, 0.0, 0.0, 0.0, 0.0, 0.0, 0.0, 0.0, 0.0, 0.0, 0.0, 0.0, 0.0, 0.0, 0.0, 0.0, 0.0, 0.0, 0.0, 0.0, 0.0, 0.0, 0.0, 0.0, 0.0, 0.0, 0.0, 0.0, 0.0, 0.0, 0.0, 0.0, 0.0, 0.0, 0.0, 0.0, 0.0, 0.0, 0.0, 0.0, 0.0, 0.0, 0.0, 0.0, 0.0, 0.0, 0.0, 0.0, 0.0, 0.0, 0.0, 0.0, 0.0, 0.0, 0.0, 0.0, 0.0, 0.0, 0.0, 0.0, 0.0, 0.0, 0.0, 0.0, 0.0, 0.0, 0.0, 0.0, 0.0, 0.0, 0.0, 0.0, 0.0, 0.0, 0.0, 0.0, 0.0, 0.0, 0.0, 0.0, 0.0, 0.0, 0.0, 0.0, 0.0, 0.0, 0.0, 0.0, 0.0, 0.0, 0.0, 0.0, 0.0, 0.0, 0.0, 0.0, 0.0, 0.0, 0.0, 0.0, 0.0, 0.0, 0.0, 0.0, 0.0, 0.0, 0.0, 0.0, 0.0, 0.0, 0.0, 0.0, 0.0, 0.0, 0.0, 0.0, 0.0, 0.0, 0.0, 0.0, 0.0, 0.0, 0.0, 0.0, 0.0, 0.0, 0.0, 0.0, 0.0, 0.0, 0.0, 0.0, 0.0, 0.0, 0.0, 0.0, 0.0, 0.0, 0.0, 0.0, 0.0, 0.0, 0.0, 0.0, 0.0, 0.0, 0.0, 0.0, 0.0, 0.0, 0.0, 0.0, 0.0, 0.0, 0.0, 0.0, 0.0, 0.0, 0.0, 0.0, 0.0, 0.0, 0.0, 0.0, 0.0, 0.0, 0.0, 0.0, 0.0, 0.0, 0.0, 0.0, 0.0, 0.0, 0.0, 0.0, 0.0, 0.0, 0.0, 0.0, 0.0, 0.0, 0.0, 0.0, 0.0, 0.0, 0.0, 0.0, 0.0, 0.0, 0.0, 0.0, 0.0, 0.0, 0.0, 0.0, 0.0, 0.0, 0.0, 0.0, 0.0, 0.0])
_ca = me_cube_000.color_attributes.new('Col', 'BYTE_COLOR', 'CORNER')
_ca.data.foreach_set('color', [0.521, 0.2016, 0.001821, 1.0, 0.521, 0.2016, 0.001821, 1.0, 0.521, 0.2016, 0.001821, 1.0, 0.521, 0.2016, 0.001821, 1.0, 0.521, 0.2016, 0.001821, 1.0, 0.2623, 0.1022, 0.001518, 1.0, 0.521, 0.2016, 0.001821, 1.0, 0.521, 0.2016, 0.001821, 1.0, 0.4452, 0.1714, 0.001821, 1.0, 0.521, 0.2016, 0.001821, 1.0, 0.521, 0.2016, 0.001821, 1.0, 0.521, 0.2016, 0.001821, 1.0, 0.5149, 0.1981, 0.001821, 1.0, 0.521, 0.2016, 0.001821, 1.0, 0.521, 0.2016, 0.001821, 1.0, 0.521, 0.2016, 0.001821, 1.0, 0.521, 0.2016, 0.001821, 1.0, 0.521, 0.2016, 0.001821, 1.0, 0.521, 0.2016, 0.001821, 1.0, 0.521, 0.2016, 0.001821, 1.0, 0.521, 0.2016, 0.001821, 1.0, 0.521, 0.2016, 0.001821, 1.0, 0.1248, 0.05286, 0.0009106, 1.0, 1.0, 0.3813, 0.002428, 1.0, 0.5149, 0.1981, 0.001821, 1.0, 0.521, 0.2016, 0.001821, 1.0, 0.521, 0.2016, 0.001821, 1.0, 0.521, 0.2016, 0.001821, 1.0, 0.521, 0.2016, 0.001821, 1.0, 0.521, 0.2016, 0.001821, 1.0, 0.1248, 0.05286, 0.0009106, 1.0, 0.1248, 0.05286, 0.0009106, 1.0, 0.521, 0.2016, 0.001821, 1.0, 0.521, 0.2016, 0.001821, 1.0, 0.521, 0.2016, 0.001821, 1.0, 0.521, 0.2016, 0.001821, 1.0, 0.521, 0.2016, 0.001821, 1.0, 0.521, 0.2016, 0.001821, 1.0, 0.521, 0.2016, 0.001821, 1.0, 0.521, 0.2016, 0.001821, 1.0, 0.9647, 0.3712, 0.002428, 1.0, 0.521, 0.2016, 0.001821, 1.0, 0.521, 0.2016, 0.001821, 1.0, 0.521, 0.2016, 0.001821, 1.0, 1.0, 0.3813, 0.002428, 1.0, 0.521, 0.2016, 0.001821, 1.0, 0.521, 0.2016, 0.001821, 1.0, 0.521, 0.2016, 0.001821, 1.0, 0.521, 0.2016, 0.001821, 1.0, 0.521, 0.2016, 0.001821, 1.0, 0.521, 0.2016, 0.001821, 1.0, 0.521, 0.2016, 0.001821, 1.0, 0.521, 0.2016, 0.001821, 1.0, 0.521, 0.2016, 0.001821, 1.0, 0.521, 0.2016, 0.001821, 1.0, 1.0, 0.3813, 0.002428, 1.0, 1.0, 0.3813, 0.002428, 1.0, 0.521, 0.2016, 0.001821, 1.0, 0.521, 0.2016, 0.001821, 1.0, 0.521, 0.2016, 0.001821, 1.0, 1.0, 0.3813, 0.002428, 1.0, 0.521, 0.2016, 0.001821, 1.0, 0.521, 0.2016, 0.001821, 1.0, 1.0, 0.3813, 0.002428, 1.0, 0.521, 0.2016, 0.001821, 1.0, 0.521, 0.2016, 0.001821, 1.0, 0.521, 0.2016, 0.001821, 1.0, 0.08866, 0.0382, 0.0009106, 1.0, 0.521, 0.2016, 0.001821, 1.0, 0.521, 0.2016, 0.001821, 1.0, 0.521, 0.2016, 0.001821, 1.0, 0.1022, 0.04374, 0.0009106, 1.0, 0.521, 0.2016, 0.001821, 1.0, 0.521, 0.2016, 0.001821, 1.0, 0.521, 0.2016, 0.001821, 1.0, 0.08866, 0.0382, 0.0009106, 1.0, 0.521, 0.2016, 0.001821, 1.0, 0.521, 0.2016, 0.001821, 1.0, 0.521, 0.2016, 0.001821, 1.0, 0.521, 0.2016, 0.001821, 1.0, 0.3916, 0.1529, 0.001518, 1.0, 0.521, 0.2016, 0.001821, 1.0, 0.521, 0.2016, 0.001821, 1.0, 0.521, 0.2016, 0.001821, 1.0, 1.0, 0.3813, 0.002428, 1.0, 1.0, 0.3813, 0.002428, 1.0, 0.9387, 0.3613, 0.002125, 1.0, 0.7913, 0.3005, 0.002125, 1.0, 0.08866, 0.0382, 0.0009106, 1.0, 0.4233, 0.1683, 0.001821, 1.0, 0.521, 0.2016, 0.001821, 1.0, 0.1046, 0.04374, 0.0009106, 1.0, 0.1046, 0.04374, 0.0009106, 1.0, 0.521, 0.2016, 0.001821, 1.0, 0.521, 0.2016, 0.001821, 1.0, 0.4125, 0.162, 0.001518, 1.0, 0.4452, 0.1714, 0.001821, 1.0, 0.521, 0.2016, 0.001821, 1.0, 0.521, 0.2016, 0.001821, 1.0, 0.521, 0.2016, 0.001821, 1.0, 0.08866, 0.0382, 0.0009106, 1.0, 0.521, 0.2016, 0.001821, 1.0, 0.521, 0.2016, 0.001821, 1.0, 0.521, 0.2016, 0.001821, 1.0, 0.521, 0.2016, 0.001821, 1.0, 0.521, 0.2016, 0.001821, 1.0, 0.521, 0.2016, 0.001821, 1.0, 0.5149, 0.1981, 0.001821, 1.0, 0.08866, 0.0382, 0.0009106, 1.0, 0.5149, 0.1981, 0.001821, 1.0, 0.521, 0.2016, 0.001821, 1.0, 1.0, 0.3813, 0.002428, 1.0, 0.521, 0.2016, 0.001821, 1.0, 0.521, 0.2016, 0.001821, 1.0, 0.5149, 0.1981, 0.001821, 1.0, 0.08866, 0.0382, 0.0009106, 1.0, 0.09306, 0.03955, 0.0009106, 1.0, 0.521, 0.2016, 0.001821, 1.0, 0.521, 0.2016, 0.001821, 1.0, 0.521, 0.2016, 0.001821, 1.0, 1.0, 0.3813, 0.002428, 1.0, 0.521, 0.2016, 0.001821, 1.0, 0.521, 0.2016, 0.001821, 1.0, 1.0, 0.3813, 0.002428, 1.0, 0.08866, 0.0382, 0.0009106, 1.0, 0.521, 0.2016, 0.001821, 1.0, 0.521, 0.2016, 0.001821, 1.0, 0.521, 0.2016, 0.001821, 1.0, 0.521, 0.2016, 0.001821, 1.0, 0.521, 0.2016, 0.001821, 1.0, 0.521, 0.2016, 0.001821, 1.0, 0.521, 0.2016, 0.001821, 1.0, 0.521, 0.2016, 0.001821, 1.0, 0.521, 0.2016, 0.001821, 1.0, 0.521, 0.2016, 0.001821, 1.0, 0.521, 0.2016, 0.001821, 1.0, 0.521, 0.2016, 0.001821, 1.0, 0.521, 0.2016, 0.001821, 1.0, 0.521, 0.2016, 0.001821, 1.0, 0.521, 0.2016, 0.001821, 1.0, 0.521, 0.2016, 0.001821, 1.0, 0.521, 0.2016, 0.001821, 1.0, 0.521, 0.2016, 0.001821, 1.0, 0.521, 0.2016, 0.001821, 1.0, 0.521, 0.2016, 0.001821, 1.0, 0.521, 0.2016, 0.001821, 1.0, 0.521, 0.2016, 0.001821, 1.0, 0.521, 0.2016, 0.001821, 1.0, 0.521, 0.2016, 0.001821, 1.0, 0.521, 0.2016, 0.001821, 1.0, 0.521, 0.2016, 0.001821, 1.0, 0.9387, 0.3613, 0.002125, 1.0, 0.521, 0.2016, 0.001821, 1.0, 0.521, 0.2016, 0.001821, 1.0, 0.521, 0.2016, 0.001821, 1.0, 0.521, 0.2016, 0.001821, 1.0, 0.521, 0.2016, 0.001821, 1.0, 0.521, 0.2016, 0.001821, 1.0, 0.521, 0.2016, 0.001821, 1.0, 0.521, 0.2016, 0.001821, 1.0, 0.521, 0.2016, 0.001821, 1.0, 0.521, 0.2016, 0.001821, 1.0, 0.08866, 0.0382, 0.0009106, 1.0, 0.521, 0.2016, 0.001821, 1.0, 0.521, 0.2016, 0.001821, 1.0, 0.521, 0.2016, 0.001821, 1.0, 0.1022, 0.04374, 0.0009106, 1.0, 0.521, 0.2016, 0.001821, 1.0, 0.521, 0.2016, 0.001821, 1.0, 0.521, 0.2016, 0.001821, 1.0, 0.09084, 0.0382, 0.0009106, 1.0, 0.08866, 0.0382, 0.0009106, 1.0, 1.0, 0.3813, 0.002428, 1.0, 0.521, 0.2016, 0.001821, 1.0, 1.0, 0.3813, 0.002428, 1.0, 0.09084, 0.03955, 0.0009106, 1.0, 0.521, 0.2016, 0.001821, 1.0, 0.521, 0.2016, 0.001821, 1.0, 0.0999, 0.04231, 0.0009106, 1.0, 0.08866, 0.0382, 0.0009106, 1.0, 1.0, 0.3813, 0.002428, 1.0, 0.521, 0.2016, 0.001821, 1.0, 0.1248, 0.05286, 0.0009106, 1.0, 0.521, 0.2016, 0.001821, 1.0, 0.521, 0.2016, 0.001821, 1.0, 0.521, 0.2016, 0.001821, 1.0, 0.1095, 0.04667, 0.0009106, 1.0, 0.08866, 0.0382, 0.0009106, 1.0, 0.521, 0.2016, 0.001821, 1.0, 0.521, 0.2016, 0.001821, 1.0, 0.521, 0.2016, 0.001821, 1.0, 1.0, 0.3813, 0.002428, 1.0, 0.08866, 0.0382, 0.0009106, 1.0, 0.1046, 0.04374, 0.0009106, 1.0, 0.1046, 0.04374, 0.0009106, 1.0, 0.08866, 0.0382, 0.0009106, 1.0, 0.521, 0.2016, 0.001821, 1.0, 0.521, 0.2016, 0.001821, 1.0, 0.521, 0.2016, 0.001821, 1.0, 0.521, 0.2016, 0.001821, 1.0, 0.08866, 0.0382, 0.0009106, 1.0, 0.521, 0.2016, 0.001821, 1.0, 0.521, 0.2016, 0.001821, 1.0, 0.521, 0.2016, 0.001821, 1.0, 0.521, 0.2016, 0.001821, 1.0, 0.521, 0.2016, 0.001821, 1.0, 0.2623, 0.1022, 0.001518, 1.0, 0.08866, 0.0382, 0.0009106, 1.0, 0.0999, 0.04231, 0.0009106, 1.0, 0.4452, 0.1714, 0.001821, 1.0, 0.521, 0.2016, 0.001821, 1.0, 0.5029, 0.1946, 0.001821, 1.0, 0.08866, 0.0382, 0.0009106, 1.0, 0.3916, 0.1529, 0.001518, 1.0, 1.0, 0.3813, 0.002428, 1.0, 0.5333, 0.2086, 0.001821, 1.0, 0.5029, 0.1946, 0.001821, 1.0, 0.521, 0.2016, 0.001821, 1.0, 0.4508, 0.1746, 0.001821, 1.0, 0.08866, 0.0382, 0.0009106, 1.0, 0.5333, 0.2086, 0.001821, 1.0, 0.08866, 0.0382, 0.0009106, 1.0, 0.4125, 0.162, 0.001518, 1.0, 0.9647, 0.3712, 0.002428, 1.0, 0.521, 0.2016, 0.001821, 1.0, 0.08866, 0.0382, 0.0009106, 1.0, 0.521, 0.2016, 0.001821, 1.0, 0.521, 0.2016, 0.001821, 1.0, 0.521, 0.2016, 0.001821, 1.0, 0.521, 0.2016, 0.001821, 1.0, 0.521, 0.2016, 0.001821, 1.0, 0.521, 0.2016, 0.001821, 1.0, 0.08866, 0.0382, 0.0009106, 1.0, 0.0999, 0.04231, 0.0009106, 1.0, 0.521, 0.2016, 0.001821, 1.0, 0.521, 0.2016, 0.001821, 1.0, 0.08866, 0.0382, 0.0009106, 1.0, 0.09084, 0.0382, 0.0009106, 1.0, 0.521, 0.2016, 0.001821, 1.0, 0.521, 0.2016, 0.001821, 1.0, 0.09084, 0.03955, 0.0009106, 1.0, 1.0, 0.3813, 0.002428, 1.0, 0.521, 0.2016, 0.001821, 1.0, 0.521, 0.2016, 0.001821, 1.0, 0.521, 0.2016, 0.001821, 1.0, 0.08866, 0.0382, 0.0009106, 1.0, 0.521, 0.2016, 0.001821, 1.0, 0.521, 0.2016, 0.001821, 1.0, 0.521, 0.2016, 0.001821, 1.0, 0.521, 0.2016, 0.001821, 1.0, 0.1248, 0.05286, 0.0009106, 1.0, 0.521, 0.2016, 0.001821, 1.0, 0.521, 0.2016, 0.001821, 1.0, 0.1248, 0.05286, 0.0009106, 1.0, 0.521, 0.2016, 0.001821, 1.0, 0.521, 0.2016, 0.001821, 1.0, 1.0, 0.3813, 0.002428, 1.0, 0.1248, 0.05286, 0.0009106, 1.0, 0.08866, 0.0382, 0.0009106, 1.0, 0.521, 0.2016, 0.001821, 1.0, 0.521, 0.2016, 0.001821, 1.0, 0.521, 0.2016, 0.001821, 1.0, 0.521, 0.2016, 0.001821, 1.0, 0.521, 0.2016, 0.001821, 1.0, 0.521, 0.2016, 0.001821, 1.0, 0.1248, 0.05286, 0.0009106, 1.0, 0.521, 0.2016, 0.001821, 1.0, 1.0, 0.3813, 0.002428, 1.0, 0.521, 0.2016, 0.001821, 1.0, 0.521, 0.2016, 0.001821, 1.0, 0.521, 0.2016, 0.001821, 1.0, 0.521, 0.2016, 0.001821, 1.0, 0.521, 0.2016, 0.001821, 1.0, 0.521, 0.2016, 0.001821, 1.0, 0.521, 0.2016, 0.001821, 1.0, 0.521, 0.2016, 0.001821, 1.0, 0.521, 0.2016, 0.001821, 1.0, 0.521, 0.2016, 0.001821, 1.0, 0.1248, 0.05286, 0.0009106, 1.0, 1.0, 0.3813, 0.002428, 1.0, 1.0, 0.3813, 0.002428, 1.0, 0.521, 0.2016, 0.001821, 1.0, 0.521, 0.2016, 0.001821, 1.0, 0.08866, 0.0382, 0.0009106, 1.0, 0.521, 0.2016, 0.001821, 1.0, 0.521, 0.2016, 0.001821, 1.0, 0.521, 0.2016, 0.001821, 1.0, 0.08866, 0.0382, 0.0009106, 1.0, 0.521, 0.2016, 0.001821, 1.0, 0.0999, 0.04231, 0.0009106, 1.0, 0.521, 0.2016, 0.001821, 1.0, 0.4452, 0.1714, 0.001821, 1.0, 0.08866, 0.0382, 0.0009106, 1.0, 0.521, 0.2016, 0.001821, 1.0, 0.521, 0.2016, 0.001821, 1.0, 0.521, 0.2016, 0.001821, 1.0, 0.521, 0.2016, 0.001821, 1.0, 1.0, 0.3813, 0.002428, 1.0, 0.521, 0.2016, 0.001821, 1.0, 0.4508, 0.1746, 0.001821, 1.0, 0.08866, 0.0382, 0.0009106, 1.0, 0.521, 0.2016, 0.001821, 1.0, 0.521, 0.2016, 0.001821, 1.0, 0.1384, 0.05781, 0.0009106, 1.0, 1.0, 0.3813, 0.002428, 1.0, 0.521, 0.2016, 0.001821, 1.0, 0.521, 0.2016, 0.001821, 1.0, 1.0, 0.3813, 0.002428, 1.0, 0.1248, 0.05286, 0.0009106, 1.0, 0.521, 0.2016, 0.001821, 1.0, 0.521, 0.2016, 0.001821, 1.0, 0.521, 0.2016, 0.001821, 1.0, 0.521, 0.2016, 0.001821, 1.0, 0.521, 0.2016, 0.001821, 1.0, 0.521, 0.2016, 0.001821, 1.0, 0.521, 0.2016, 0.001821, 1.0, 0.5149, 0.1981, 0.001821, 1.0, 1.0, 0.3813, 0.002428, 1.0, 0.521, 0.2016, 0.001821, 1.0, 0.521, 0.2016, 0.001821, 1.0, 0.521, 0.2016, 0.001821, 1.0, 0.521, 0.2016, 0.001821, 1.0, 0.521, 0.2016, 0.001821, 1.0, 1.0, 0.3813, 0.002428, 1.0, 0.521, 0.2016, 0.001821, 1.0, 0.521, 0.2016, 0.001821, 1.0, 0.521, 0.2016, 0.001821, 1.0, 0.521, 0.2016, 0.001821, 1.0, 0.521, 0.2016, 0.001821, 1.0, 1.0, 0.3813, 0.002428, 1.0, 0.7913, 0.3005, 0.002125, 1.0, 0.521, 0.2016, 0.001821, 1.0, 0.521, 0.2016, 0.001821, 1.0, 1.0, 0.3813, 0.002428, 1.0, 0.521, 0.2016, 0.001821, 1.0, 0.521, 0.2016, 0.001821, 1.0, 0.521, 0.2016, 0.001821, 1.0, 0.521, 0.2016, 0.001821, 1.0, 0.521, 0.2016, 0.001821, 1.0, 0.521, 0.2016, 0.001821, 1.0, 1.0, 0.3813, 0.002428, 1.0, 0.1384, 0.05781, 0.0009106, 1.0, 1.0, 0.3813, 0.002428, 1.0, 0.521, 0.2016, 0.001821, 1.0, 0.521, 0.2016, 0.001821, 1.0, 1.0, 0.3813, 0.002428, 1.0, 0.521, 0.2016, 0.001821, 1.0, 1.0, 0.3813, 0.002428, 1.0, 0.1248, 0.05286, 0.0009106, 1.0, 1.0, 0.3813, 0.002428, 1.0, 0.1384, 0.05781, 0.0009106, 1.0, 0.521, 0.2016, 0.001821, 1.0, 1.0, 0.3813, 0.002428, 1.0, 0.1384, 0.05781, 0.0009106, 1.0, 0.521, 0.2016, 0.001821, 1.0, 0.521, 0.2016, 0.001821, 1.0, 0.1248, 0.05286, 0.0009106, 1.0, 0.521, 0.2016, 0.001821, 1.0, 0.521, 0.2016, 0.001821, 1.0, 0.521, 0.2016, 0.001821, 1.0, 0.521, 0.2016, 0.001821, 1.0, 0.521, 0.2016, 0.001821, 1.0, 0.521, 0.2016, 0.001821, 1.0, 0.521, 0.2016, 0.001821, 1.0, 0.521, 0.2016, 0.001821, 1.0, 0.521, 0.2016, 0.001821, 1.0, 0.08866, 0.0382, 0.0009106, 1.0, 1.0, 0.3813, 0.002428, 1.0, 0.521, 0.2016, 0.001821, 1.0, 0.521, 0.2016, 0.001821, 1.0, 0.521, 0.2016, 0.001821, 1.0, 0.521, 0.2016, 0.001821, 1.0, 0.521, 0.2016, 0.001821, 1.0, 0.521, 0.2016, 0.001821, 1.0, 0.1248, 0.05286, 0.0009106, 1.0, 0.521, 0.2016, 0.001821, 1.0, 0.521, 0.2016, 0.001821, 1.0, 0.521, 0.2016, 0.001821, 1.0, 0.521, 0.2016, 0.001821, 1.0, 0.521, 0.2016, 0.001821, 1.0, 0.521, 0.2016, 0.001821, 1.0, 0.521, 0.2016, 0.001821, 1.0, 0.521, 0.2016, 0.001821, 1.0, 0.521, 0.2016, 0.001821, 1.0, 0.521, 0.2016, 0.001821, 1.0, 0.521, 0.2016, 0.001821, 1.0, 0.521, 0.2016, 0.001821, 1.0, 0.521, 0.2016, 0.001821, 1.0, 0.1248, 0.05286, 0.0009106, 1.0, 0.521, 0.2016, 0.001821, 1.0, 0.521, 0.2016, 0.001821, 1.0, 0.08866, 0.0382, 0.0009106, 1.0, 0.521, 0.2016, 0.001821, 1.0, 0.521, 0.2016, 0.001821, 1.0, 0.521, 0.2016, 0.001821, 1.0, 0.521, 0.2016, 0.001821, 1.0, 0.1248, 0.05286, 0.0009106, 1.0, 0.521, 0.2016, 0.001821, 1.0, 0.521, 0.2016, 0.001821, 1.0, 0.1248, 0.05286, 0.0009106, 1.0, 0.1248, 0.05286, 0.0009106, 1.0, 0.521, 0.2016, 0.001821, 1.0, 0.521, 0.2016, 0.001821, 1.0, 0.521, 0.2016, 0.001821, 1.0, 0.521, 0.2016, 0.001821, 1.0, 0.521, 0.2016, 0.001821, 1.0, 0.521, 0.2016, 0.001821, 1.0, 0.521, 0.2016, 0.001821, 1.0, 0.08866, 0.0382, 0.0009106, 1.0, 0.521, 0.2016, 0.001821, 1.0, 0.521, 0.2016, 0.001821, 1.0, 0.521, 0.2016, 0.001821, 1.0, 1.0, 0.3813, 0.002428, 1.0, 0.521, 0.2016, 0.001821, 1.0, 0.521, 0.2016, 0.001821, 1.0, 0.521, 0.2016, 0.001821, 1.0, 0.09084, 0.0382, 0.0009106, 1.0, 0.521, 0.2016, 0.001821, 1.0, 0.521, 0.2016, 0.001821, 1.0, 0.521, 0.2016, 0.001821, 1.0, 0.0999, 0.04231, 0.0009106, 1.0, 0.521, 0.2016, 0.001821, 1.0, 0.521, 0.2016, 0.001821, 1.0, 0.521, 0.2016, 0.001821, 1.0, 0.521, 0.2016, 0.001821, 1.0, 0.521, 0.2016, 0.001821, 1.0, 0.9387, 0.3613, 0.002125, 1.0, 1.0, 0.3813, 0.002428, 1.0, 0.521, 0.2016, 0.001821, 1.0, 0.521, 0.2016, 0.001821, 1.0, 0.521, 0.2016, 0.001821, 1.0, 0.521, 0.2016, 0.001821, 1.0, 0.3916, 0.1529, 0.001518, 1.0, 0.521, 0.2016, 0.001821, 1.0, 0.521, 0.2016, 0.001821, 1.0, 0.2623, 0.1022, 0.001518, 1.0, 0.4452, 0.1714, 0.001821, 1.0, 0.521, 0.2016, 0.001821, 1.0, 0.521, 0.2016, 0.001821, 1.0, 0.521, 0.2016, 0.001821, 1.0, 0.521, 0.2016, 0.001821, 1.0, 0.521, 0.2016, 0.001821, 1.0, 0.521, 0.2016, 0.001821, 1.0, 0.521, 0.2016, 0.001821, 1.0, 0.521, 0.2016, 0.001821, 1.0, 0.521, 0.2016, 0.001821, 1.0, 0.521, 0.2016, 0.001821, 1.0, 0.1046, 0.04374, 0.0009106, 1.0, 0.521, 0.2016, 0.001821, 1.0, 0.521, 0.2016, 0.001821, 1.0, 0.521, 0.2016, 0.001821, 1.0, 0.521, 0.2016, 0.001821, 1.0, 0.1046, 0.04374, 0.0009106, 1.0, 0.521, 0.2016, 0.001821, 1.0, 0.521, 0.2016, 0.001821, 1.0, 0.1095, 0.04667, 0.0009106, 1.0, 0.521, 0.2016, 0.001821, 1.0, 0.521, 0.2016, 0.001821, 1.0, 0.521, 0.2016, 0.001821, 1.0, 0.1248, 0.05286, 0.0009106, 1.0, 0.521, 0.2016, 0.001821, 1.0, 0.521, 0.2016, 0.001821, 1.0, 0.521, 0.2016, 0.001821, 1.0, 0.0999, 0.04231, 0.0009106, 1.0, 0.521, 0.2016, 0.001821, 1.0, 0.521, 0.2016, 0.001821, 1.0, 0.521, 0.2016, 0.001821, 1.0, 1.0, 0.3813, 0.002428, 1.0, 0.521, 0.2016, 0.001821, 1.0, 0.521, 0.2016, 0.001821, 1.0, 0.521, 0.2016, 0.001821, 1.0, 0.09084, 0.0382, 0.0009106, 1.0, 0.521, 0.2016, 0.001821, 1.0, 0.521, 0.2016, 0.001821, 1.0, 0.08866, 0.0382, 0.0009106, 1.0, 0.5333, 0.2086, 0.001821, 1.0, 1.0, 0.3813, 0.002428, 1.0, 1.0, 0.3813, 0.002428, 1.0, 0.08866, 0.0382, 0.0009106, 1.0, 0.521, 0.2016, 0.001821, 1.0, 0.521, 0.2016, 0.001821, 1.0, 0.3916, 0.1529, 0.001518, 1.0, 0.521, 0.2016, 0.001821, 1.0, 0.521, 0.2016, 0.001821, 1.0, 0.521, 0.2016, 0.001821, 1.0, 0.521, 0.2016, 0.001821, 1.0, 0.0999, 0.04231, 0.0009106, 1.0, 0.521, 0.2016, 0.001821, 1.0, 0.521, 0.2016, 0.001821, 1.0, 0.4452, 0.1714, 0.001821, 1.0, 0.521, 0.2016, 0.001821, 1.0, 0.08866, 0.0382, 0.0009106, 1.0, 0.2623, 0.1022, 0.001518, 1.0, 0.521, 0.2016, 0.001821, 1.0, 1.0, 0.3813, 0.002428, 1.0, 0.521, 0.2016, 0.001821, 1.0, 0.521, 0.2016, 0.001821, 1.0, 0.521, 0.2016, 0.001821, 1.0, 0.521, 0.2016, 0.001821, 1.0, 0.521, 0.2016, 0.001821, 1.0, 0.4508, 0.1746, 0.001821, 1.0, 0.521, 0.2016, 0.001821, 1.0, 0.521, 0.2016, 0.001821, 1.0, 0.521, 0.2016, 0.001821, 1.0, 0.521, 0.2016, 0.001821, 1.0, 0.521, 0.2016, 0.001821, 1.0, 0.521, 0.2016, 0.001821, 1.0, 0.521, 0.2016, 0.001821, 1.0, 0.4452, 0.1714, 0.001821, 1.0, 0.521, 0.2016, 0.001821, 1.0, 0.521, 0.2016, 0.001821, 1.0, 0.521, 0.2016, 0.001821, 1.0, 0.08866, 0.0382, 0.0009106, 1.0, 0.521, 0.2016, 0.001821, 1.0, 0.521, 0.2016, 0.001821, 1.0, 0.521, 0.2016, 0.001821, 1.0, 0.521, 0.2016, 0.001821, 1.0, 0.521, 0.2016, 0.001821, 1.0, 0.521, 0.2016, 0.001821, 1.0, 0.521, 0.2016, 0.001821, 1.0, 0.9647, 0.3712, 0.002428, 1.0, 0.4125, 0.162, 0.001518, 1.0, 0.521, 0.2016, 0.001821, 1.0, 0.4233, 0.1683, 0.001821, 1.0, 0.08866, 0.0382, 0.0009106, 1.0, 0.4508, 0.1746, 0.001821, 1.0, 0.08866, 0.0382, 0.0009106, 1.0, 0.1022, 0.04374, 0.0009106, 1.0, 0.521, 0.2016, 0.001821, 1.0, 1.0, 0.3813, 0.002428, 1.0, 0.09084, 0.03955, 0.0009106, 1.0, 0.08866, 0.0382, 0.0009106, 1.0, 0.521, 0.2016, 0.001821, 1.0, 0.521, 0.2016, 0.001821, 1.0, 0.08866, 0.0382, 0.0009106, 1.0, 0.08866, 0.0382, 0.0009106, 1.0, 0.521, 0.2016, 0.001821, 1.0, 1.0, 0.3813, 0.002428, 1.0, 0.521, 0.2016, 0.001821, 1.0, 1.0, 0.3813, 0.002428, 1.0, 1.0, 0.3813, 0.002428, 1.0, 0.521, 0.2016, 0.001821, 1.0, 0.08866, 0.0382, 0.0009106, 1.0, 0.09306, 0.03955, 0.0009106, 1.0, 0.521, 0.2016, 0.001821, 1.0, 0.521, 0.2016, 0.001821, 1.0, 1.0, 0.3813, 0.002428, 1.0, 0.521, 0.2016, 0.001821, 1.0, 0.08866, 0.0382, 0.0009106, 1.0, 0.08866, 0.0382, 0.0009106, 1.0, 0.08866, 0.0382, 0.0009106, 1.0, 0.08866, 0.0382, 0.0009106, 1.0, 1.0, 0.3813, 0.002428, 1.0, 0.521, 0.2016, 0.001821, 1.0, 0.521, 0.2016, 0.001821, 1.0, 0.521, 0.2016, 0.001821, 1.0, 0.5149, 0.1981, 0.001821, 1.0, 0.08866, 0.0382, 0.0009106, 1.0, 0.521, 0.2016, 0.001821, 1.0, 0.08866, 0.0382, 0.0009106, 1.0, 0.521, 0.2016, 0.001821, 1.0, 0.521, 0.2016, 0.001821, 1.0, 0.08866, 0.0382, 0.0009106, 1.0, 0.4452, 0.1714, 0.001821, 1.0, 0.521, 0.2016, 0.001821, 1.0, 0.0999, 0.04231, 0.0009106, 1.0, 0.5029, 0.1946, 0.001821, 1.0, 0.1046, 0.04374, 0.0009106, 1.0, 0.4125, 0.162, 0.001518, 1.0, 0.08866, 0.0382, 0.0009106, 1.0, 0.5333, 0.2086, 0.001821, 1.0, 0.08866, 0.0382, 0.0009106, 1.0, 0.1046, 0.04374, 0.0009106, 1.0, 0.5029, 0.1946, 0.001821, 1.0, 0.521, 0.2016, 0.001821, 1.0, 0.521, 0.2016, 0.001821, 1.0, 0.521, 0.2016, 0.001821, 1.0, 0.521, 0.2016, 0.001821, 1.0, 0.521, 0.2016, 0.001821, 1.0, 0.521, 0.2016, 0.001821, 1.0, 0.08866, 0.0382, 0.0009106, 1.0, 0.08866, 0.0382, 0.0009106, 1.0, 0.521, 0.2016, 0.001821, 1.0, 0.521, 0.2016, 0.001821, 1.0, 0.1022, 0.04374, 0.0009106, 1.0, 0.08866, 0.0382, 0.0009106, 1.0, 0.521, 0.2016, 0.001821, 1.0, 0.521, 0.2016, 0.001821, 1.0, 0.08866, 0.0382, 0.0009106, 1.0, 0.09084, 0.03955, 0.0009106, 1.0, 0.521, 0.2016, 0.001821, 1.0, 1.0, 0.3813, 0.002428, 1.0, 1.0, 0.3813, 0.002428, 1.0, 0.521, 0.2016, 0.001821, 1.0, 0.521, 0.2016, 0.001821, 1.0, 1.0, 0.3813, 0.002428, 1.0, 0.521, 0.2016, 0.001821, 1.0, 0.521, 0.2016, 0.001821, 1.0, 0.521, 0.2016, 0.001821, 1.0, 0.521, 0.2016, 0.001821, 1.0, 1.0, 0.3813, 0.002428, 1.0, 0.521, 0.2016, 0.001821, 1.0, 0.521, 0.2016, 0.001821, 1.0, 0.521, 0.2016, 0.001821, 1.0, 0.521, 0.2016, 0.001821, 1.0, 1.0, 0.3813, 0.002428, 1.0, 0.521, 0.2016, 0.001821, 1.0, 1.0, 0.3813, 0.002428, 1.0, 0.521, 0.2016, 0.001821, 1.0, 0.521, 0.2016, 0.001821, 1.0, 0.521, 0.2016, 0.001821, 1.0, 0.9647, 0.3712, 0.002428, 1.0, 0.521, 0.2016, 0.001821, 1.0, 0.521, 0.2016, 0.001821, 1.0, 1.0, 0.3813, 0.002428, 1.0, 0.521, 0.2016, 0.001821, 1.0, 0.521, 0.2016, 0.001821, 1.0, 0.521, 0.2016, 0.001821, 1.0, 0.521, 0.2016, 0.001821, 1.0, 0.521, 0.2016, 0.001821, 1.0, 0.521, 0.2016, 0.001821, 1.0, 0.521, 0.2016, 0.001821, 1.0, 1.0, 0.3813, 0.002428, 1.0, 0.521, 0.2016, 0.001821, 1.0, 0.521, 0.2016, 0.001821, 1.0, 1.0, 0.3813, 0.002428, 1.0, 0.08866, 0.0382, 0.0009106, 1.0, 0.5149, 0.1981, 0.001821, 1.0, 0.521, 0.2016, 0.001821, 1.0, 0.521, 0.2016, 0.001821, 1.0])
me_cube_000.use_remesh_preserve_volume = False
me_cube_000.use_remesh_preserve_attributes = False
me_cube_000.use_mirror_vertex_groups = False
me_cube_000.update()
me_cube_000.normals_split_custom_set([tuple(v) for v in zip(*[iter([-0.6727, 0.002351, -0.74, 0.6786, -0.002841, -0.7345, 0.5364, -0.5922, -0.6013, -0.5414, -0.5829, -0.6059, -0.7817, 0.003195, 0.6237, -0.9986, 0.003855, 0.053, -0.73, -0.6824, 0.03792, -0.6331, -0.5853, 0.5067, -0.999, 0.003854, 0.04492, -1.0, 0.003846, 0.007504, -0.7235, -0.6904, 0.005407, -0.7307, -0.6819, 0.03269, -0.9993, 0.003828, -0.03847, -0.7296, 0.6838, -0.01146, -0.637, 0.5952, -0.4899, -0.7894, 0.002835, -0.6138, 0.6999, -0.002471, 0.7142, 0.572, 0.5818, 0.5783, -0.5417, 0.5947, 0.5941, -0.6831, 0.002849, 0.7303, 0.7262, 0.6867, 0.03142, 0.7307, 0.6825, 0.01478, 0.01013, 0.9998, -0.01481, 0.00922, 0.9999, -0.01385, 0.01346, 0.9993, 0.03538, -0.5417, 0.5947, 0.5941, 0.572, 0.5818, 0.5783, -0.9982, 0.04378, -0.04143, -0.687, 0.7254, -0.0433, -0.6474, 0.7622, 0.003024, 0.01013, 0.9998, -0.01481, 0.08032, 0.9923, -0.09474, 0.9981, -0.003817, 0.06184, 0.7143, -0.6984, 0.04405, 0.7191, -0.6944, 0.02719, 0.9993, -0.00383, 0.03701, -0.5814, 0.001977, -0.8136, -0.4932, 0.5693, -0.6578, 0.6225, 0.6042, -0.4975, 0.7951, -0.003247, -0.6064, 1.0, -0.00384, 0.005361, 0.7289, 0.6845, -0.01163, 0.6358, 0.5892, 0.4986, 0.7874, -0.002837, 0.6164, -0.1286, 0.0008022, 0.9917, -0.08527, 0.7003, 0.7087, -0.6273, 0.5966, 0.5005, -0.7817, 0.003195, 0.6237, 0.9981, -0.003817, 0.06184, 0.7262, 0.6867, 0.03142, 0.572, 0.5818, 0.5783, 0.6999, -0.002471, 0.7142, 0.7874, -0.002837, 0.6164, 0.6358, 0.5892, 0.4986, 0.07747, 0.7021, 0.7079, 0.1075, -0.000104, 0.9942, -0.6929, 0.002891, 0.7211, -0.5602, 0.5845, 0.587, -0.7167, 0.695, -0.05729, -0.9981, 0.003817, -0.06073, 0.6342, -0.002194, 0.7732, 0.5149, 0.5872, 0.6246, -0.08527, 0.7003, 0.7087, -0.1286, 0.0008022, 0.9917, -0.7894, 0.002835, -0.6138, -0.637, 0.5952, -0.4899, -0.1028, 0.699, -0.7077, -0.1344, 0.0001976, -0.9909, 0.644, -0.00272, -0.765, 0.5163, 0.5895, -0.6212, -0.002143, 0.9996, -0.02702, -0.01555, -0.0002494, -0.9999, 0.6786, -0.002842, -0.7345, 0.5475, 0.5909, -0.5925, -0.02871, 0.999, -0.03306, -0.003048, -0.0003091, -1.0, -0.9981, 0.003817, -0.06073, -0.7167, 0.695, -0.05729, -0.687, 0.7254, -0.0433, -0.9982, 0.04378, -0.04143, 0.9994, -0.003829, 0.03379, 1.0, -0.003839, 0.005361, 0.7235, -0.6903, 0.002718, 0.7165, -0.6972, 0.02473, 0.9996, -0.003833, 0.02927, 0.9979, -0.003856, -0.06464, 0.7232, -0.6891, -0.04709, 0.7023, -0.7116, 0.02076, 0.9979, -0.003855, -0.06464, 0.6837, 0.7285, -0.04356, 0.7199, 0.69, -0.07474, 0.9959, -0.003856, -0.09055, 0.9959, -0.003856, -0.09055, 0.7199, 0.69, -0.07474, 0.7222, 0.6916, 0.01024, 0.9994, -0.003829, 0.03379, -0.9986, 0.003855, 0.053, -0.685, 0.7281, 0.02587, -0.7269, 0.6861, 0.0312, -0.999, 0.003854, 0.04492, -1.0, 0.003845, 0.007504, -0.7207, 0.6932, 0.008548, -0.7275, 0.686, -0.01276, -0.9996, 0.003832, -0.02913, -0.9996, 0.003832, -0.02913, -0.7275, 0.686, -0.01276, -0.7296, 0.6838, -0.01146, -0.9993, 0.003828, -0.03847, -0.03068, 0.0004264, 0.9995, 0.01346, 0.9993, 0.03538, 0.5149, 0.5872, 0.6246, 0.6342, -0.002194, 0.7732, -0.6831, 0.002849, 0.7303, -0.5417, 0.5947, 0.5941, 0.01346, 0.9993, 0.03538, -0.03068, 0.0004264, 0.9995, 0.08032, 0.9923, -0.09474, 0.01013, 0.9998, -0.01481, 0.7307, 0.6825, 0.01478, 0.9993, -0.00383, 0.03702, 0.1075, -0.000104, 0.9942, 0.07747, 0.7021, 0.7079, -0.5602, 0.5845, 0.587, -0.6929, 0.002891, 0.7211, -0.003048, -0.0003091, -1.0, -0.02871, 0.999, -0.03306, -0.4932, 0.5693, -0.6578, -0.5814, 0.001977, -0.8136, 0.7191, -0.6944, 0.02719, 0.7143, -0.6984, 0.04405, 0.5568, -0.586, 0.5887, -0.5506, -0.5831, 0.5973, -0.02288, -0.5269, 0.8496, 0.5009, -0.589, 0.6341, -0.09904, -0.6921, 0.7149, -0.6331, -0.5853, 0.5067, -0.73, -0.6824, 0.03792, -0.7307, -0.6819, 0.03269, -0.7235, -0.6904, 0.005407, -0.7304, -0.6827, -0.02118, -0.7331, -0.6796, -0.02717, -0.635, -0.588, -0.5011, -0.1033, -0.6909, -0.7155, 0.5092, -0.5881, -0.6284, -0.01758, -0.5266, -0.8499, -0.5414, -0.5829, -0.6059, 0.5364, -0.5922, -0.6013, -0.009487, -0.5267, -0.85, -0.4689, -0.573, -0.6721, 0.6359, -0.5943, -0.4923, 0.7023, -0.7116, 0.02076, 0.7232, -0.6891, -0.04709, 0.7141, -0.697, -0.06537, 0.7165, -0.6972, 0.02473, 0.7235, -0.6903, 0.002718, 0.6273, -0.5904, 0.5079, 0.07106, -0.6953, 0.7152, -0.5608, -0.5758, 0.5949, -0.7226, -0.6899, -0.04285, -0.6929, -0.7204, -0.02932, -0.6532, -0.757, 0.01677, 0.06477, -0.9969, -0.04558, -0.1344, 0.0001976, -0.9909, -0.1028, 0.699, -0.7077, 0.5163, 0.5895, -0.6212, 0.644, -0.00272, -0.765, -0.01555, -0.0002494, -0.9999, -0.002143, 0.9996, -0.02702, -0.5392, 0.5919, -0.5992, -0.6727, 0.002351, -0.74, -0.01555, -0.0002494, -0.9999, -0.01555, -0.0002482, -0.9999, -0.6727, 0.002352, -0.74, -0.6727, 0.002351, -0.74, -0.1344, 0.0001976, -0.9909, -0.1344, 0.0001981, -0.9909, 0.644, -0.00272, -0.765, 0.644, -0.00272, -0.765, -0.003048, -0.0003069, -1.0, -0.003047, -0.0003096, -1.0, -0.5814, 0.001978, -0.8136, -0.5814, 0.001979, -0.8136, 0.1075, -0.0001041, 0.9942, 0.1075, -0.0001024, 0.9942, -0.6929, 0.002892, 0.7211, -0.6929, 0.002891, 0.7211, 0.07268, -0.9929, -0.09411, 0.0, 0.0, 0.0, 0.9993, -0.00383, 0.03701, 0.9993, -0.00383, 0.03701, -0.6831, 0.00285, 0.7303, -0.6831, 0.002852, 0.7303, -0.03068, 0.0004274, 0.9995, -0.03068, 0.000428, 0.9995, -0.03068, 0.000428, 0.9995, -0.03068, 0.0004274, 0.9995, 0.6342, -0.002193, 0.7732, 0.6342, -0.002193, 0.7732, -0.9996, 0.003832, -0.02913, -0.9996, 0.003832, -0.02913, -0.9993, 0.003829, -0.03847, -0.9993, 0.003828, -0.03847, -1.0, 0.003846, 0.007504, -1.0, 0.003845, 0.007504, -0.9996, 0.003832, -0.02913, -0.9996, 0.003832, -0.02913, -0.9986, 0.003855, 0.053, -0.9986, 0.003855, 0.053, -0.999, 0.003853, 0.04492, -0.999, 0.003854, 0.04492, 0.9959, -0.003856, -0.09055, 0.9959, -0.003855, -0.09055, 0.9994, -0.003829, 0.03379, 0.9994, -0.003829, 0.03379, 0.9979, -0.003856, -0.06464, 0.9979, -0.003855, -0.06464, 0.9959, -0.003855, -0.09055, 0.9959, -0.003856, -0.09055, 0.9996, -0.003832, 0.02927, 0.9979, -0.003855, -0.06464, 0.9979, -0.003855, -0.06464, 0.9996, -0.003833, 0.02927, 0.9994, -0.003829, 0.03379, 1.0, -0.00384, 0.005361, 1.0, -0.003839, 0.005361, 0.9994, -0.003829, 0.03379, -0.9981, 0.003817, -0.06073, -0.9981, 0.003817, -0.06073, -0.9992, 0.003829, -0.04099, -0.9985, -0.03614, -0.04141, 0.6786, -0.002841, -0.7345, 0.6786, -0.00284, -0.7345, -0.003047, -0.0003096, -1.0, -0.003048, -0.0003069, -1.0, 0.644, -0.00272, -0.765, 0.644, -0.00272, -0.765, -0.01555, -0.0002482, -0.9999, -0.01555, -0.0002494, -0.9999, -0.7894, 0.002835, -0.6138, -0.7894, 0.002836, -0.6138, -0.1344, 0.0001981, -0.9909, -0.1344, 0.0001976, -0.9909, 0.6342, -0.002193, 0.7732, 0.6342, -0.002193, 0.7732, -0.1286, 0.0008032, 0.9917, -0.1287, 0.0008027, 0.9917, -0.6929, 0.002891, 0.7211, -0.6929, 0.002892, 0.7211, -0.9981, 0.003817, -0.06073, -0.9981, 0.003817, -0.06073, 0.7874, -0.002837, 0.6164, 0.7874, -0.002836, 0.6164, 0.1075, -0.0001024, 0.9942, 0.1075, -0.0001041, 0.9942, 0.9981, -0.003817, 0.06184, 0.9981, -0.003817, 0.06184, 0.6999, -0.002468, 0.7142, 0.6999, -0.00247, 0.7142, -0.1287, 0.0008027, 0.9917, -0.1286, 0.0008032, 0.9917, -0.7817, 0.003196, 0.6237, -0.7817, 0.003195, 0.6237, 1.0, -0.003839, 0.005361, 1.0, -0.003839, 0.005361, 0.7874, -0.002836, 0.6164, 0.7874, -0.002837, 0.6164, -0.5814, 0.001979, -0.8136, -0.5814, 0.001978, -0.8136, 0.7951, -0.003247, -0.6064, 0.7951, -0.003247, -0.6064, 0.9981, -0.003817, 0.06184, 0.9981, -0.003817, 0.06184, 0.9993, -0.00383, 0.03701, 0.9993, -0.00383, 0.03702, -0.9985, -0.03614, -0.04141, -0.9992, 0.003829, -0.04099, 0.0, 0.0, 0.0, 0.07268, -0.9929, -0.09411, 0.6999, -0.00247, 0.7142, 0.6999, -0.002468, 0.7142, -0.6831, 0.002852, 0.7303, -0.6831, 0.00285, 0.7303, -0.9993, 0.003828, -0.03847, -0.9993, 0.003829, -0.03847, -0.7894, 0.002836, -0.6138, -0.7894, 0.002835, -0.6138, -0.999, 0.003854, 0.04492, -1.0, 0.003845, 0.007504, -1.0, 0.003845, 0.007504, -0.999, 0.003853, 0.04492, -0.7817, 0.003195, 0.6237, -0.9986, 0.003855, 0.053, -0.9986, 0.003855, 0.053, -0.7817, 0.003196, 0.6237, -0.6727, 0.002351, -0.74, 0.6786, -0.002842, -0.7345, 0.6786, -0.00284, -0.7345, -0.6727, 0.002352, -0.74, 0.7951, -0.003247, -0.6064, 0.9996, -0.003832, 0.02927, 0.9996, -0.003833, 0.02927, 0.7951, -0.003247, -0.6064, -0.7269, 0.6861, 0.0312, 0.0006122, 1.0, -0.001631, -0.001944, 0.9999, 0.01399, -0.7275, 0.686, -0.01276, -0.7207, 0.6932, 0.008548, -0.0009292, 1.0, 0.0003078, 0.01013, 0.9998, -0.01481, 0.7199, 0.69, -0.07474, 0.6837, 0.7285, -0.04356, -0.02871, 0.999, -0.03306, -0.01645, 0.9998, 0.01292, 0.6928, 0.7205, 0.02953, 0.6225, 0.6042, -0.4975, -0.4932, 0.5693, -0.6578, 0.01346, 0.9993, 0.03538, 0.00922, 0.9999, -0.01385, -0.685, 0.7281, 0.02587, -0.6273, 0.5966, 0.5005, -0.08527, 0.7003, 0.7087, 0.5149, 0.5872, 0.6246, -0.002143, 0.9996, -0.02702, -0.001944, 0.9999, 0.01399, -0.01645, 0.9998, 0.01292, -0.02871, 0.999, -0.03306, 0.5475, 0.5909, -0.5925, -0.5392, 0.5919, -0.5992, 0.7951, -0.003247, -0.6064, 0.9996, -0.003833, 0.02927, 0.7023, -0.7116, 0.02076, 0.6359, -0.5943, -0.4923, -0.7275, 0.686, -0.01276, -0.001944, 0.9999, 0.01399, -0.002143, 0.9996, -0.02702, 0.5163, 0.5895, -0.6212, -0.1028, 0.699, -0.7077, -0.637, 0.5952, -0.4899, -0.7296, 0.6838, -0.01146, -0.01645, 0.9998, 0.01292, -0.001944, 0.9999, 0.01399, 0.0006122, 1.0, -0.001631, -0.0009292, 1.0, 0.0003078, 0.6928, 0.7205, 0.02953, -0.01645, 0.9998, 0.01292, -0.0009292, 1.0, 0.0003078, 0.6837, 0.7285, -0.04356, 0.00922, 0.9999, -0.01385, 0.01013, 0.9998, -0.01481, -0.0009292, 1.0, 0.0003078, 0.0006122, 1.0, -0.001631, -0.685, 0.7281, 0.02587, 0.00922, 0.9999, -0.01385, 0.0006122, 1.0, -0.001631, -0.7269, 0.6861, 0.0312, 0.7199, 0.69, -0.07474, 0.01013, 0.9998, -0.01481, -0.6474, 0.7622, 0.003024, -0.687, 0.7254, -0.0433, -0.7167, 0.695, -0.05729, -0.5602, 0.5845, 0.587, 0.07747, 0.7021, 0.7079, 0.6358, 0.5892, 0.4986, 0.7289, 0.6845, -0.01163, 0.7222, 0.6916, 0.01024, 0.7951, -0.003247, -0.6064, 0.9996, -0.003833, 0.02927, 0.9996, -0.003833, 0.02927, 0.7951, -0.003247, -0.6064, -0.7331, -0.6796, -0.02717, -0.9993, 0.003828, -0.03847, -0.7894, 0.002835, -0.6138, -0.635, -0.588, -0.5011, 0.5568, -0.586, 0.5887, 0.6999, -0.00247, 0.7142, -0.6831, 0.00285, 0.7303, -0.5506, -0.5831, 0.5973, -0.6929, -0.7204, -0.02932, -0.9985, -0.03614, -0.04141, 0.07268, -0.9929, -0.09411, 0.06477, -0.9969, -0.04558, -0.6532, -0.757, 0.01677, -0.4689, -0.573, -0.6721, -0.5814, 0.001979, -0.8136, 0.7951, -0.003247, -0.6064, 0.6359, -0.5943, -0.4923, 0.7235, -0.6903, 0.002718, 1.0, -0.003839, 0.005361, 0.7874, -0.002837, 0.6164, 0.6273, -0.5904, 0.5079, -0.09904, -0.6921, 0.7149, -0.1287, 0.0008027, 0.9917, -0.7817, 0.003195, 0.6237, -0.6331, -0.5853, 0.5067, 0.7143, -0.6984, 0.04405, 0.9981, -0.003817, 0.06184, 0.6999, -0.00247, 0.7142, 0.5568, -0.586, 0.5887, 0.6273, -0.5904, 0.5079, 0.7874, -0.002837, 0.6164, 0.1075, -0.0001041, 0.9942, 0.07106, -0.6953, 0.7152, -0.5608, -0.5758, 0.5949, -0.6929, 0.002891, 0.7211, -0.9981, 0.003817, -0.06073, -0.7226, -0.6899, -0.04285, 0.5009, -0.589, 0.6341, 0.6342, -0.002193, 0.7732, -0.1287, 0.0008027, 0.9917, -0.09904, -0.6921, 0.7149, -0.635, -0.588, -0.5011, -0.7894, 0.002835, -0.6138, -0.1344, 0.0001976, -0.9909, -0.1033, -0.6909, -0.7155, 0.5092, -0.5881, -0.6284, 0.644, -0.00272, -0.765, -0.01555, -0.0002494, -0.9999, -0.01758, -0.5266, -0.8499, 0.5364, -0.5922, -0.6013, 0.6786, -0.002841, -0.7345, -0.003048, -0.0003069, -1.0, -0.009487, -0.5267, -0.85, -0.7226, -0.6899, -0.04285, -0.9981, 0.003817, -0.06073, -0.9985, -0.03614, -0.04141, -0.6929, -0.7204, -0.02932, 0.7232, -0.6891, -0.04709, 0.9979, -0.003856, -0.06464, 0.9959, -0.003856, -0.09055, 0.7141, -0.697, -0.06537, 0.7141, -0.697, -0.06537, 0.9959, -0.003856, -0.09055, 0.9994, -0.003829, 0.03379, 0.7165, -0.6972, 0.02473, -0.73, -0.6824, 0.03792, -0.9986, 0.003855, 0.053, -0.999, 0.003854, 0.04492, -0.7307, -0.6819, 0.03269, -0.7235, -0.6904, 0.005407, -1.0, 0.003846, 0.007504, -0.9996, 0.003832, -0.02913, -0.7304, -0.6827, -0.02118, -0.7304, -0.6827, -0.02118, -0.9996, 0.003832, -0.02913, -0.9993, 0.003828, -0.03847, -0.7331, -0.6796, -0.02717, -0.02288, -0.5269, 0.8496, -0.03068, 0.000428, 0.9995, 0.6342, -0.002193, 0.7732, 0.5009, -0.589, 0.6341, -0.5506, -0.5831, 0.5973, -0.6831, 0.00285, 0.7303, -0.03068, 0.000428, 0.9995, -0.02288, -0.5269, 0.8496, 0.06477, -0.9969, -0.04558, 0.07268, -0.9929, -0.09411, 0.9993, -0.00383, 0.03701, 0.7191, -0.6944, 0.02719, 0.07106, -0.6953, 0.7152, 0.1075, -0.0001041, 0.9942, -0.6929, 0.002891, 0.7211, -0.5608, -0.5758, 0.5949, -0.009487, -0.5267, -0.85, -0.003048, -0.0003069, -1.0, -0.5814, 0.001979, -0.8136, -0.4689, -0.573, -0.6721, -0.1033, -0.6909, -0.7155, -0.1344, 0.0001976, -0.9909, 0.644, -0.00272, -0.765, 0.5092, -0.5881, -0.6284, -0.01758, -0.5266, -0.8499, -0.01555, -0.0002494, -0.9999, -0.6727, 0.002351, -0.74, -0.5414, -0.5829, -0.6059, 0.9996, -0.003833, 0.02927, 0.9979, -0.003855, -0.06464, 0.9979, -0.003856, -0.06464, 0.9996, -0.003833, 0.02927, 0.9994, -0.003829, 0.03379, 1.0, -0.003839, 0.005361, 1.0, -0.003839, 0.005361, 0.9994, -0.003829, 0.03379, 0.9981, -0.003817, 0.06184, 0.9981, -0.003817, 0.06184, 0.9993, -0.00383, 0.03701, 0.9993, -0.00383, 0.03701, -0.999, 0.003853, 0.04492, -1.0, 0.003845, 0.007504, -1.0, 0.003846, 0.007504, -0.999, 0.003854, 0.04492, -0.7817, 0.003196, 0.6237, -0.9986, 0.003855, 0.053, -0.9986, 0.003855, 0.053, -0.7817, 0.003195, 0.6237, -0.6727, 0.002352, -0.74, 0.6786, -0.00284, -0.7345, 0.6786, -0.002841, -0.7345, -0.6727, 0.002351, -0.74, 0.6225, 0.6042, -0.4975, 0.6928, 0.7205, 0.02953, 0.9996, -0.003832, 0.02927, 0.7951, -0.003247, -0.6064, -0.5392, 0.5919, -0.5992, 0.5475, 0.5909, -0.5925, 0.6786, -0.002842, -0.7345, -0.6727, 0.002351, -0.74, -0.6273, 0.5966, 0.5005, -0.685, 0.7281, 0.02587, -0.9986, 0.003855, 0.053, -0.7817, 0.003195, 0.6237, -0.7269, 0.6861, 0.0312, -0.7207, 0.6932, 0.008548, -1.0, 0.003845, 0.007504, -0.999, 0.003854, 0.04492, 0.7262, 0.6867, 0.03142, 0.9981, -0.003817, 0.06184, 0.9993, -0.00383, 0.03702, 0.7307, 0.6825, 0.01478, 0.7222, 0.6916, 0.01024, 0.7289, 0.6845, -0.01163, 1.0, -0.00384, 0.005361, 0.9994, -0.003829, 0.03379, 0.6928, 0.7205, 0.02953, 0.6837, 0.7285, -0.04356, 0.9979, -0.003855, -0.06464, 0.9996, -0.003832, 0.02927, -0.01555, -0.0002482, -0.9999, -0.01555, -0.0002494, -0.9999, -0.6727, 0.002351, -0.74, -0.6727, 0.002352, -0.74, -0.1344, 0.0001981, -0.9909, -0.1344, 0.0001976, -0.9909, 0.644, -0.00272, -0.765, 0.644, -0.00272, -0.765, -0.003047, -0.0003096, -1.0, -0.003048, -0.0003091, -1.0, -0.5814, 0.001977, -0.8136, -0.5814, 0.001978, -0.8136, 0.1075, -0.0001024, 0.9942, 0.1075, -0.000104, 0.9942, -0.6929, 0.002891, 0.7211, -0.6929, 0.002892, 0.7211, 0.0, 0.0, 0.0, 0.08032, 0.9923, -0.09474, 0.9993, -0.00383, 0.03702, 0.9993, -0.00383, 0.03701, -0.6831, 0.002852, 0.7303, -0.6831, 0.002849, 0.7303, -0.03068, 0.0004264, 0.9995, -0.03068, 0.0004274, 0.9995, -0.03068, 0.0004274, 0.9995, -0.03068, 0.0004264, 0.9995, 0.6342, -0.002194, 0.7732, 0.6342, -0.002193, 0.7732, -0.9996, 0.003832, -0.02913, -0.9996, 0.003832, -0.02913, -0.9993, 0.003828, -0.03847, -0.9993, 0.003829, -0.03847, -1.0, 0.003845, 0.007504, -1.0, 0.003845, 0.007504, -0.9996, 0.003832, -0.02913, -0.9996, 0.003832, -0.02913, -0.9986, 0.003855, 0.053, -0.9986, 0.003855, 0.053, -0.999, 0.003854, 0.04492, -0.999, 0.003853, 0.04492, 0.9959, -0.003855, -0.09055, 0.9959, -0.003856, -0.09055, 0.9994, -0.003829, 0.03379, 0.9994, -0.003829, 0.03379, 0.9979, -0.003855, -0.06464, 0.9979, -0.003855, -0.06464, 0.9959, -0.003856, -0.09055, 0.9959, -0.003855, -0.09055, -0.9981, 0.003817, -0.06073, -0.9981, 0.003817, -0.06073, -0.9982, 0.04378, -0.04143, -0.9992, 0.003829, -0.04099, 0.6786, -0.00284, -0.7345, 0.6786, -0.002842, -0.7345, -0.003048, -0.0003091, -1.0, -0.003047, -0.0003096, -1.0, 0.644, -0.00272, -0.765, 0.644, -0.00272, -0.765, -0.01555, -0.0002494, -0.9999, -0.01555, -0.0002482, -0.9999, -0.7894, 0.002836, -0.6138, -0.7894, 0.002835, -0.6138, -0.1344, 0.0001976, -0.9909, -0.1344, 0.0001981, -0.9909, 0.6342, -0.002193, 0.7732, 0.6342, -0.002194, 0.7732, -0.1286, 0.0008022, 0.9917, -0.1286, 0.0008032, 0.9917, -0.6929, 0.002892, 0.7211, -0.6929, 0.002891, 0.7211, -0.9981, 0.003817, -0.06073, -0.9981, 0.003817, -0.06073, 0.7874, -0.002836, 0.6164, 0.7874, -0.002837, 0.6164, 0.1075, -0.000104, 0.9942, 0.1075, -0.0001024, 0.9942, 0.9981, -0.003817, 0.06184, 0.9981, -0.003817, 0.06184, 0.6999, -0.002471, 0.7142, 0.6999, -0.002468, 0.7142, -0.1286, 0.0008032, 0.9917, -0.1286, 0.0008022, 0.9917, -0.7817, 0.003195, 0.6237, -0.7817, 0.003196, 0.6237, 1.0, -0.003839, 0.005361, 1.0, -0.00384, 0.005361, 0.7874, -0.002837, 0.6164, 0.7874, -0.002836, 0.6164, -0.5814, 0.001978, -0.8136, -0.5814, 0.001977, -0.8136, 0.7951, -0.003247, -0.6064, 0.7951, -0.003247, -0.6064, -0.9992, 0.003829, -0.04099, -0.9982, 0.04378, -0.04143, 0.08032, 0.9923, -0.09474, 0.0, 0.0, 0.0, 0.6999, -0.002468, 0.7142, 0.6999, -0.002471, 0.7142, -0.6831, 0.002849, 0.7303, -0.6831, 0.002852, 0.7303, -0.9993, 0.003829, -0.03847, -0.9993, 0.003828, -0.03847, -0.7894, 0.002835, -0.6138, -0.7894, 0.002836, -0.6138])] * 3)])

# ---- objects
ob_plank2 = bpy.data.objects.new('Plank2', me_cube_000)

# ---- transforms, parenting, visibility, modifiers, constraints
ob_plank2.location = (0.0, 0.0, 0.0)
ob_plank2.rotation_euler = (1.571, -0.0, 0.0)
ob_plank2.color = (0.8, 0.8, 0.8, 1.0)
ob_plank2.lineart.crease_threshold = 0.0
_m = ob_plank2.modifiers.new('Decimate', 'DECIMATE')
_m.ratio = 0.4
_m.use_collapse_triangulate = True

# ---- collection membership
col_collection_1.objects.link(ob_plank2)

# ---- scene / render settings (as saved in the file)
scene.frame_start = 1; scene.frame_end = 250; scene.frame_set(1)
scene.render.engine = 'BLENDER_EEVEE_NEXT'
scene.render.resolution_percentage = 50
scene.render.dither_intensity = 0.0
scene.cycles.use_denoising = False
scene.cycles.samples = 128
scene.cycles.sampling_pattern = 'TABULATED_SOBOL'
scene.cycles.use_adaptive_sampling = False
scene.cycles.use_light_tree = False
scene.cycles.blur_glossy = 0.0
scene.cycles.sample_clamp_indirect = 0.0
scene.view_settings.view_transform = 'Standard'
bpy.context.view_layer.update()

# ---- added for rendering (the .blend has no active camera and no usable light): camera, sun
cam_auto = bpy.data.cameras.new('AutoCamera')
cam_auto.lens = 50.0
cam_auto.sensor_width = 36.0
cam_auto.clip_end = 1000.0
ob_auto_camera = bpy.data.objects.new('AutoCamera', cam_auto)
scene.collection.objects.link(ob_auto_camera)
ob_auto_camera.location = (2.0353, -2.45675, 1.63417)
ob_auto_camera.rotation_euler = (1.09748, -7.21219e-08, 0.694738)
scene.camera = ob_auto_camera
light_auto_sun = bpy.data.lights.new('AutoSun', 'SUN')
light_auto_sun.energy = 3.0
light_auto_sun.angle = 0.0523599
ob_auto_sun = bpy.data.objects.new('AutoSun', light_auto_sun)
scene.collection.objects.link(ob_auto_sun)
ob_auto_sun.rotation_euler = (0.872665, 0.174533, 0.523599)
bpy.context.view_layer.update()
